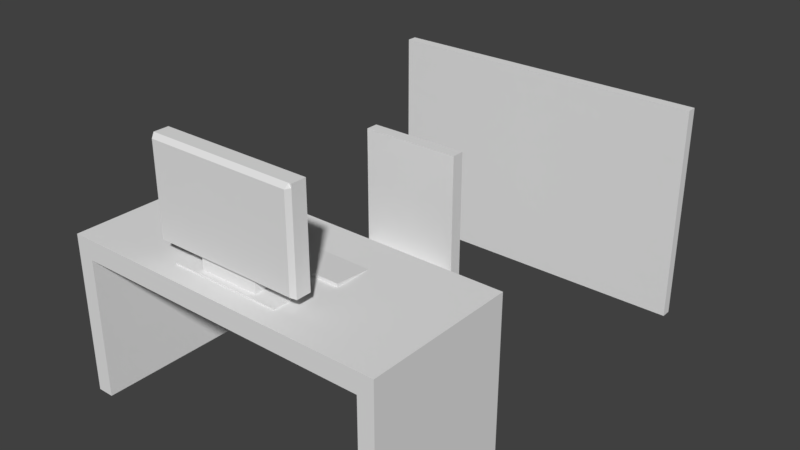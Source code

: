 # Source: COnjunto_oficina.blend  (saved by Blender 2.78.0; exported with 4.5.12 LTS)
import bpy
from mathutils import Matrix  # noqa: F401  (used for matrix-valued properties, if any)

bpy.ops.wm.read_factory_settings(use_empty=True)
scene = bpy.context.scene
scene.name = 'Scene'

# ---- collections
col_collection_1 = bpy.data.collections.new('Collection 1'); scene.collection.children.link(col_collection_1)

# ---- world
world_world = bpy.data.worlds.new('World'); scene.world = world_world
world_world.color = (0.05088, 0.05088, 0.05088)
world_world.use_sun_shadow = False
world_world.sun_shadow_jitter_overblur = 0.0
world_world.cycles.sampling_method = 'MANUAL'

# ---- meshes
me_cube_004 = bpy.data.meshes.new('Cube.004')
me_cube_004.from_pydata([(-1.0, -1.0, -1.0), (-1.0, -1.0, 1.0), (-1.0, 1.0, -1.0), (-1.0, 1.0, 1.0), (1.0, -1.0, -1.0), (1.0, -1.0, 1.0), (1.0, 1.0, -1.0), (1.0, 1.0, 1.0)], [], [(0, 1, 3, 2), (2, 3, 7, 6), (6, 7, 5, 4), (4, 5, 1, 0), (2, 6, 4, 0), (7, 3, 1, 5)])
me_cube_004.use_remesh_preserve_volume = False
me_cube_004.use_remesh_preserve_attributes = False
me_cube_004.use_mirror_vertex_groups = False
me_cube_004.update()
me_cube_002 = bpy.data.meshes.new('Cube.002')
me_cube_002.from_pydata([(-1.0, -1.0, -1.0), (-1.0, -1.0, 1.0), (-1.0, 1.0, -1.0), (-1.0, 1.0, 1.0), (1.0, -1.0, -1.0), (1.0, -1.0, 1.0), (1.0, 1.0, -1.0), (1.0, 1.0, 1.0), (-0.75, 1.0, -1.0), (-0.75, 1.0, 1.0), (-0.75, -1.0, -1.0), (-0.75, -1.0, 1.0), (0.7812, 1.0, 1.0), (0.7812, -1.0, -1.0), (0.7812, 1.0, -1.0), (0.7812, -1.0, 1.0), (-1.0, -0.75, -1.0), (-1.0, -0.75, 1.0), (1.0, -0.75, -1.0), (1.0, -0.75, 1.0), (-0.75, -0.75, 1.0), (-0.75, -0.75, -1.0), (0.7812, -0.75, 1.0), (0.7812, -0.75, -1.0), (-1.0, 0.7812, 1.0), (1.0, 0.7812, -1.0), (-1.0, 0.7812, -1.0), (1.0, 0.7812, 1.0), (-0.75, 0.7812, 1.0), (-0.75, 0.7812, -1.0), (0.7812, 0.7812, 1.0), (0.7812, 0.7812, -1.0), (-1.0, -0.75, -1.0), (-1.0, -1.0, -1.0), (-0.75, 1.0, -1.0), (-1.0, 1.0, -1.0), (1.0, 0.7812, -1.0), (1.0, 1.0, -1.0), (0.7812, -1.0, -1.0), (1.0, -1.0, -1.0), (-0.75, -1.0, -1.0), (-0.75, -0.75, -1.0), (0.7812, 1.0, -1.0), (0.7812, -0.75, -1.0), (1.0, -0.75, -1.0), (-1.0, 0.7812, -1.0), (-0.75, 0.7812, -1.0), (0.7812, 0.7812, -1.0), (-1.0, -0.75, -1.0), (-1.0, -1.0, -1.0), (-0.75, 1.0, -1.0), (-1.0, 1.0, -1.0), (1.0, 0.7812, -1.0), (1.0, 1.0, -1.0), (0.7812, -1.0, -1.0), (1.0, -1.0, -1.0), (-0.75, -1.0, -1.0), (-0.75, -0.75, -1.0), (0.7812, 1.0, -1.0), (0.7812, -0.75, -1.0), (1.0, -0.75, -1.0), (-1.0, 0.7812, -1.0), (-0.75, 0.7812, -1.0), (0.7812, 0.7812, -1.0), (-1.0, -0.75, -34.83), (-1.0, -1.0, -34.83), (-0.75, 1.0, -34.83), (-1.0, 1.0, -34.83), (1.0, 0.7812, -34.83), (1.0, 1.0, -34.83), (0.7812, -1.0, -34.83), (1.0, -1.0, -34.83), (-0.75, -1.0, -34.83), (-0.75, -0.75, -34.83), (0.7812, 1.0, -34.83), (0.7812, -0.75, -34.83), (1.0, -0.75, -34.83), (-1.0, 0.7812, -34.83), (-0.75, 0.7812, -34.83), (0.7812, 0.7812, -34.83), (-1.0, 0.7812, 1.0), (-1.0, 1.0, 1.0), (-0.75, -1.0, 1.0), (-1.0, -1.0, 1.0), (-0.75, 1.0, 1.0), (-0.75, -0.75, 1.0), (-1.0, -0.75, 1.0), (-0.75, 0.7812, 1.0), (-1.0, 0.7812, 1.0), (-1.0, 1.0, 1.0), (-0.75, -1.0, 1.0), (-1.0, -1.0, 1.0), (-0.75, 1.0, 1.0), (-0.75, -0.75, 1.0), (-1.0, -0.75, 1.0), (-0.75, 0.7812, 1.0), (-1.0, 0.7812, 47.36), (-1.0, 1.0, 47.36), (-0.75, -1.0, 47.36), (-1.0, -1.0, 47.36), (-0.75, 1.0, 47.36), (-0.75, -0.75, 47.36), (-1.0, -0.75, 47.36), (-0.75, 0.7812, 47.36)], [], [(26, 24, 3, 2), (14, 12, 7, 6), (18, 19, 5, 4), (10, 11, 1, 0), (2, 8, 34, 35), (3, 24, 80, 81), (22, 20, 11, 15), (13, 23, 43, 38), (13, 15, 11, 10), (2, 3, 9, 8), (4, 5, 15, 13), (19, 22, 15, 5), (21, 23, 13, 10), (8, 9, 12, 14), (29, 31, 23, 21), (27, 30, 22, 19), (26, 29, 21, 16), (30, 28, 20, 22), (28, 9, 84, 87), (31, 25, 18, 23), (25, 27, 19, 18), (0, 1, 17, 16), (6, 7, 27, 25), (4, 13, 38, 39), (20, 28, 87, 85), (12, 9, 28, 30), (21, 10, 40, 41), (7, 12, 30, 27), (8, 14, 31, 29), (16, 17, 24, 26), (43, 44, 60, 59), (37, 36, 52, 53), (32, 41, 57, 48), (35, 34, 50, 51), (23, 18, 44, 43), (29, 26, 45, 46), (8, 29, 46, 34), (31, 14, 42, 47), (10, 0, 33, 40), (6, 25, 36, 37), (14, 6, 37, 42), (0, 16, 32, 33), (18, 4, 39, 44), (16, 21, 41, 32), (25, 31, 47, 36), (26, 2, 35, 45), (49, 48, 64, 65), (54, 59, 75, 70), (52, 63, 79, 68), (58, 53, 69, 74), (39, 38, 54, 55), (45, 35, 51, 61), (40, 33, 49, 56), (34, 46, 62, 50), (41, 40, 56, 57), (47, 42, 58, 63), (42, 37, 53, 58), (36, 47, 63, 52), (38, 43, 59, 54), (33, 32, 48, 49), (46, 45, 61, 62), (44, 39, 55, 60), (75, 76, 71, 70), (64, 73, 72, 65), (74, 69, 68, 79), (67, 66, 78, 77), (62, 61, 77, 78), (60, 55, 71, 76), (51, 50, 66, 67), (48, 57, 73, 64), (53, 52, 68, 69), (59, 60, 76, 75), (55, 54, 70, 71), (61, 51, 67, 77), (56, 49, 65, 72), (50, 62, 78, 66), (57, 56, 72, 73), (63, 58, 74, 79), (84, 81, 89, 92), (86, 83, 91, 94), (87, 84, 92, 95), (9, 3, 81, 84), (24, 17, 86, 80), (1, 11, 82, 83), (17, 1, 83, 86), (11, 20, 85, 82), (95, 92, 100, 103), (91, 90, 98, 99), (90, 93, 101, 98), (81, 80, 88, 89), (80, 86, 94, 88), (85, 87, 95, 93), (82, 85, 93, 90), (83, 82, 90, 91), (101, 102, 99, 98), (103, 96, 102, 101), (100, 97, 96, 103), (94, 91, 99, 102), (92, 89, 97, 100), (89, 88, 96, 97), (88, 94, 102, 96), (93, 95, 103, 101)])
_ca = me_cube_002.color_attributes.new('Col', 'BYTE_COLOR', 'CORNER')
_ca.data.foreach_set('color', [1.0, 1.0, 1.0, 1.0, 1.0, 1.0, 1.0, 1.0, 1.0, 1.0, 1.0, 1.0, 1.0, 1.0, 1.0, 1.0, 1.0, 1.0, 1.0, 1.0, 1.0, 1.0, 1.0, 1.0, 1.0, 1.0, 1.0, 1.0, 1.0, 1.0, 1.0, 1.0, 1.0, 1.0, 1.0, 1.0, 1.0, 1.0, 1.0, 1.0, 1.0, 1.0, 1.0, 1.0, 1.0, 1.0, 1.0, 1.0, 1.0, 1.0, 1.0, 1.0, 1.0, 1.0, 1.0, 1.0, 1.0, 1.0, 1.0, 1.0, 1.0, 1.0, 1.0, 1.0, 1.0, 1.0, 1.0, 1.0, 1.0, 1.0, 1.0, 1.0, 1.0, 1.0, 1.0, 1.0, 1.0, 1.0, 1.0, 1.0, 1.0, 1.0, 1.0, 1.0, 1.0, 1.0, 1.0, 1.0, 1.0, 1.0, 1.0, 1.0, 1.0, 1.0, 1.0, 1.0, 1.0, 1.0, 1.0, 1.0, 1.0, 1.0, 1.0, 1.0, 1.0, 1.0, 1.0, 1.0, 1.0, 1.0, 1.0, 1.0, 1.0, 1.0, 1.0, 1.0, 1.0, 1.0, 1.0, 1.0, 1.0, 1.0, 1.0, 1.0, 1.0, 1.0, 1.0, 1.0, 1.0, 1.0, 1.0, 1.0, 1.0, 1.0, 1.0, 1.0, 1.0, 1.0, 1.0, 1.0, 1.0, 1.0, 1.0, 1.0, 1.0, 1.0, 1.0, 1.0, 1.0, 1.0, 1.0, 1.0, 1.0, 1.0, 1.0, 1.0, 1.0, 1.0, 1.0, 1.0, 1.0, 1.0, 1.0, 1.0, 1.0, 1.0, 1.0, 1.0, 1.0, 1.0, 1.0, 1.0, 1.0, 1.0, 1.0, 1.0, 1.0, 1.0, 1.0, 1.0, 1.0, 1.0, 1.0, 1.0, 1.0, 1.0, 1.0, 1.0, 1.0, 1.0, 1.0, 1.0, 1.0, 1.0, 1.0, 1.0, 1.0, 1.0, 1.0, 1.0, 1.0, 1.0, 1.0, 1.0, 1.0, 1.0, 1.0, 1.0, 1.0, 1.0, 1.0, 1.0, 1.0, 1.0, 1.0, 1.0, 1.0, 1.0, 1.0, 1.0, 1.0, 1.0, 1.0, 1.0, 1.0, 1.0, 1.0, 1.0, 1.0, 1.0, 1.0, 1.0, 1.0, 1.0, 1.0, 1.0, 1.0, 1.0, 1.0, 1.0, 1.0, 1.0, 1.0, 1.0, 1.0, 1.0, 1.0, 1.0, 1.0, 1.0, 1.0, 1.0, 1.0, 1.0, 1.0, 1.0, 1.0, 1.0, 1.0, 1.0, 1.0, 1.0, 1.0, 1.0, 1.0, 1.0, 1.0, 1.0, 1.0, 1.0, 1.0, 1.0, 1.0, 1.0, 1.0, 1.0, 1.0, 1.0, 1.0, 1.0, 1.0, 1.0, 1.0, 1.0, 1.0, 1.0, 1.0, 1.0, 1.0, 1.0, 1.0, 1.0, 1.0, 1.0, 1.0, 1.0, 1.0, 1.0, 1.0, 1.0, 1.0, 1.0, 1.0, 1.0, 1.0, 1.0, 1.0, 1.0, 1.0, 1.0, 1.0, 1.0, 1.0, 1.0, 1.0, 1.0, 1.0, 1.0, 1.0, 1.0, 1.0, 1.0, 1.0, 1.0, 1.0, 1.0, 1.0, 1.0, 1.0, 1.0, 1.0, 1.0, 1.0, 1.0, 1.0, 1.0, 1.0, 1.0, 1.0, 1.0, 1.0, 1.0, 1.0, 1.0, 1.0, 1.0, 1.0, 1.0, 1.0, 1.0, 1.0, 1.0, 1.0, 1.0, 1.0, 1.0, 1.0, 1.0, 1.0, 1.0, 1.0, 1.0, 1.0, 1.0, 1.0, 1.0, 1.0, 1.0, 1.0, 1.0, 1.0, 1.0, 1.0, 1.0, 1.0, 1.0, 1.0, 1.0, 1.0, 1.0, 1.0, 1.0, 1.0, 1.0, 1.0, 1.0, 1.0, 1.0, 1.0, 1.0, 1.0, 1.0, 1.0, 1.0, 1.0, 1.0, 1.0, 1.0, 1.0, 1.0, 1.0, 1.0, 1.0, 1.0, 1.0, 1.0, 1.0, 1.0, 1.0, 1.0, 1.0, 1.0, 1.0, 1.0, 1.0, 1.0, 1.0, 1.0, 1.0, 1.0, 1.0, 1.0, 1.0, 1.0, 1.0, 1.0, 1.0, 1.0, 1.0, 1.0, 1.0, 1.0, 1.0, 1.0, 1.0, 1.0, 1.0, 1.0, 1.0, 1.0, 1.0, 1.0, 1.0, 1.0, 1.0, 1.0, 1.0, 1.0, 1.0, 1.0, 1.0, 1.0, 1.0, 1.0, 1.0, 1.0, 1.0, 1.0, 1.0, 1.0, 1.0, 1.0, 1.0, 1.0, 1.0, 1.0, 1.0, 1.0, 1.0, 1.0, 1.0, 1.0, 1.0, 1.0, 1.0, 1.0, 1.0, 1.0, 1.0, 1.0, 1.0, 1.0, 1.0, 1.0, 1.0, 1.0, 1.0, 1.0, 1.0, 1.0, 1.0, 1.0, 1.0, 1.0, 1.0, 1.0, 1.0, 1.0, 1.0, 1.0, 1.0, 1.0, 1.0, 1.0, 1.0, 1.0, 1.0, 1.0, 1.0, 1.0, 1.0, 1.0, 1.0, 1.0, 1.0, 1.0, 1.0, 1.0, 1.0, 1.0, 1.0, 1.0, 1.0, 1.0, 1.0, 1.0, 1.0, 1.0, 1.0, 1.0, 1.0, 1.0, 1.0, 1.0, 1.0, 1.0, 1.0, 1.0, 1.0, 1.0, 1.0, 1.0, 1.0, 1.0, 1.0, 1.0, 1.0, 1.0, 1.0, 1.0, 1.0, 1.0, 1.0, 1.0, 1.0, 1.0, 1.0, 1.0, 1.0, 1.0, 1.0, 1.0, 1.0, 1.0, 1.0, 1.0, 1.0, 1.0, 1.0, 1.0, 1.0, 1.0, 1.0, 1.0, 1.0, 1.0, 1.0, 1.0, 1.0, 1.0, 1.0, 1.0, 1.0, 1.0, 1.0, 1.0, 1.0, 1.0, 1.0, 1.0, 1.0, 1.0, 1.0, 1.0, 1.0, 1.0, 1.0, 1.0, 1.0, 1.0, 1.0, 1.0, 1.0, 1.0, 1.0, 1.0, 1.0, 1.0, 1.0, 1.0, 1.0, 1.0, 1.0, 1.0, 1.0, 1.0, 1.0, 1.0, 1.0, 1.0, 1.0, 1.0, 1.0, 1.0, 1.0, 1.0, 1.0, 1.0, 1.0, 1.0, 1.0, 1.0, 1.0, 1.0, 1.0, 1.0, 1.0, 1.0, 1.0, 1.0, 1.0, 1.0, 1.0, 1.0, 1.0, 1.0, 1.0, 1.0, 1.0, 1.0, 1.0, 1.0, 1.0, 1.0, 1.0, 1.0, 1.0, 1.0, 1.0, 1.0, 1.0, 1.0, 1.0, 1.0, 1.0, 1.0, 1.0, 1.0, 1.0, 1.0, 1.0, 1.0, 1.0, 1.0, 1.0, 1.0, 1.0, 1.0, 1.0, 1.0, 1.0, 1.0, 1.0, 1.0, 1.0, 1.0, 1.0, 1.0, 1.0, 1.0, 1.0, 1.0, 1.0, 1.0, 1.0, 1.0, 1.0, 1.0, 1.0, 1.0, 1.0, 1.0, 1.0, 1.0, 1.0, 1.0, 1.0, 1.0, 1.0, 1.0, 1.0, 1.0, 1.0, 1.0, 1.0, 1.0, 1.0, 1.0, 1.0, 1.0, 1.0, 1.0, 1.0, 1.0, 1.0, 1.0, 1.0, 1.0, 1.0, 1.0, 1.0, 1.0, 1.0, 1.0, 1.0, 1.0, 1.0, 1.0, 1.0, 1.0, 1.0, 1.0, 1.0, 1.0, 1.0, 1.0, 1.0, 1.0, 1.0, 1.0, 1.0, 1.0, 1.0, 1.0, 1.0, 1.0, 1.0, 1.0, 1.0, 1.0, 1.0, 1.0, 1.0, 1.0, 1.0, 1.0, 1.0, 1.0, 1.0, 1.0, 1.0, 1.0, 1.0, 1.0, 1.0, 1.0, 1.0, 1.0, 1.0, 1.0, 1.0, 1.0, 1.0, 1.0, 1.0, 1.0, 1.0, 1.0, 1.0, 1.0, 1.0, 1.0, 1.0, 1.0, 1.0, 1.0, 1.0, 1.0, 1.0, 1.0, 1.0, 1.0, 1.0, 1.0, 1.0, 1.0, 1.0, 1.0, 1.0, 1.0, 1.0, 1.0, 1.0, 1.0, 1.0, 1.0, 1.0, 1.0, 1.0, 1.0, 1.0, 1.0, 1.0, 1.0, 1.0, 1.0, 1.0, 1.0, 1.0, 1.0, 1.0, 1.0, 1.0, 1.0, 1.0, 1.0, 1.0, 1.0, 1.0, 1.0, 1.0, 1.0, 1.0, 1.0, 1.0, 1.0, 1.0, 1.0, 1.0, 1.0, 1.0, 1.0, 1.0, 1.0, 1.0, 1.0, 1.0, 1.0, 1.0, 1.0, 1.0, 1.0, 1.0, 1.0, 1.0, 1.0, 1.0, 1.0, 1.0, 1.0, 1.0, 1.0, 1.0, 1.0, 1.0, 1.0, 1.0, 1.0, 1.0, 1.0, 1.0, 1.0, 1.0, 1.0, 1.0, 1.0, 1.0, 1.0, 1.0, 1.0, 1.0, 1.0, 1.0, 1.0, 1.0, 1.0, 1.0, 1.0, 1.0, 1.0, 1.0, 1.0, 1.0, 1.0, 1.0, 1.0, 1.0, 1.0, 1.0, 1.0, 1.0, 1.0, 1.0, 1.0, 1.0, 1.0, 1.0, 1.0, 1.0, 1.0, 1.0, 1.0, 1.0, 1.0, 1.0, 1.0, 1.0, 1.0, 1.0, 1.0, 1.0, 1.0, 1.0, 1.0, 1.0, 1.0, 1.0, 1.0, 1.0, 1.0, 1.0, 1.0, 1.0, 1.0, 1.0, 1.0, 1.0, 1.0, 1.0, 1.0, 1.0, 1.0, 1.0, 1.0, 1.0, 1.0, 1.0, 1.0, 1.0, 1.0, 1.0, 1.0, 1.0, 1.0, 1.0, 1.0, 1.0, 1.0, 1.0, 1.0, 1.0, 1.0, 1.0, 1.0, 1.0, 1.0, 1.0, 1.0, 1.0, 1.0, 1.0, 1.0, 1.0, 1.0, 1.0, 1.0, 1.0, 1.0, 1.0, 1.0, 1.0, 1.0, 1.0, 1.0, 1.0, 1.0, 1.0, 1.0, 1.0, 1.0, 1.0, 1.0, 1.0, 1.0, 1.0, 1.0, 1.0, 1.0, 1.0, 1.0, 1.0, 1.0, 1.0, 1.0, 1.0, 1.0, 1.0, 1.0, 1.0, 1.0, 1.0, 1.0, 1.0, 1.0, 1.0, 1.0, 1.0, 1.0, 1.0, 1.0, 1.0, 1.0, 1.0, 1.0, 1.0, 1.0, 1.0, 1.0, 1.0, 1.0, 1.0, 1.0, 1.0, 1.0, 1.0, 1.0, 1.0, 1.0, 1.0, 1.0, 1.0, 1.0, 1.0, 1.0, 1.0, 1.0, 1.0, 1.0, 1.0, 1.0, 1.0, 1.0, 1.0, 1.0, 1.0, 1.0, 1.0, 1.0, 1.0, 1.0, 1.0, 1.0, 1.0, 1.0, 1.0, 1.0, 1.0, 1.0, 1.0, 1.0, 1.0, 1.0, 1.0, 1.0, 1.0, 1.0, 1.0, 1.0, 1.0, 1.0, 1.0, 1.0, 1.0, 1.0, 1.0, 1.0, 1.0, 1.0, 1.0, 1.0, 1.0, 1.0, 1.0, 1.0, 1.0, 1.0, 1.0, 1.0, 1.0, 1.0, 1.0, 1.0, 1.0, 1.0, 1.0, 1.0, 1.0, 1.0, 1.0, 1.0, 1.0, 1.0, 1.0, 1.0, 1.0, 1.0, 1.0, 1.0, 1.0, 1.0, 1.0, 1.0, 1.0, 1.0, 1.0, 1.0, 1.0, 1.0, 1.0, 1.0, 1.0, 1.0, 1.0, 1.0, 1.0, 1.0, 1.0, 1.0, 1.0, 1.0, 1.0, 1.0, 1.0, 1.0, 1.0, 1.0, 1.0, 1.0, 1.0, 1.0, 1.0, 1.0, 1.0, 1.0, 1.0, 1.0, 1.0, 1.0, 1.0, 1.0, 1.0, 1.0, 1.0, 1.0, 1.0, 1.0, 1.0, 1.0, 1.0, 1.0, 1.0, 1.0, 1.0, 1.0, 1.0, 1.0, 1.0, 1.0, 1.0, 1.0, 1.0, 1.0, 1.0, 1.0, 1.0, 1.0, 1.0, 1.0, 1.0, 1.0, 1.0, 1.0, 1.0, 1.0, 1.0, 1.0, 1.0, 1.0, 1.0, 1.0, 1.0, 1.0, 1.0, 1.0, 1.0, 1.0, 1.0, 1.0, 1.0, 1.0, 1.0, 1.0, 1.0, 1.0, 1.0, 1.0, 1.0, 1.0, 1.0, 1.0, 1.0, 1.0, 1.0, 1.0, 1.0, 1.0, 1.0, 1.0, 1.0, 1.0, 1.0, 1.0, 1.0, 1.0, 1.0, 1.0, 1.0, 1.0, 1.0, 1.0, 1.0, 1.0, 1.0, 1.0, 1.0, 1.0, 1.0, 1.0, 1.0, 1.0, 1.0, 1.0, 1.0, 1.0, 1.0, 1.0, 1.0, 1.0, 1.0, 1.0, 1.0, 1.0, 1.0, 1.0, 1.0, 1.0, 1.0, 1.0, 1.0, 1.0, 1.0, 1.0, 1.0, 1.0, 1.0, 1.0, 1.0, 1.0, 1.0, 1.0, 1.0, 1.0, 1.0, 1.0, 1.0, 1.0, 1.0, 1.0, 1.0, 1.0, 1.0, 1.0, 1.0, 1.0, 1.0, 1.0, 1.0, 1.0, 1.0, 1.0, 1.0, 1.0, 1.0, 1.0, 1.0, 1.0, 1.0, 1.0, 1.0, 1.0, 1.0, 1.0, 1.0, 1.0, 1.0, 1.0, 1.0, 1.0, 1.0, 1.0, 1.0, 1.0, 1.0, 1.0, 1.0, 1.0, 1.0, 1.0, 1.0, 1.0, 1.0, 1.0, 1.0, 1.0, 1.0, 1.0, 1.0, 1.0, 1.0, 1.0, 1.0, 1.0, 1.0, 1.0, 1.0, 1.0, 1.0, 1.0, 1.0, 1.0, 1.0, 1.0, 1.0, 1.0, 1.0, 1.0, 1.0, 1.0, 1.0, 1.0, 1.0, 1.0, 1.0, 1.0, 1.0, 1.0, 1.0, 1.0, 1.0, 1.0, 1.0, 1.0, 1.0, 1.0, 1.0, 1.0, 1.0, 1.0, 1.0, 1.0, 1.0, 1.0, 1.0, 1.0, 1.0, 1.0, 1.0, 1.0, 1.0, 1.0, 1.0, 1.0, 1.0, 1.0, 1.0, 1.0, 1.0, 1.0, 1.0, 1.0, 1.0, 1.0, 1.0, 1.0, 1.0, 1.0, 1.0, 1.0, 1.0, 1.0, 1.0, 1.0, 1.0, 1.0, 1.0, 1.0, 1.0, 1.0, 1.0, 1.0, 1.0, 1.0, 1.0, 1.0, 1.0, 1.0, 1.0, 1.0, 1.0, 1.0, 1.0, 1.0, 1.0, 1.0, 1.0, 1.0, 1.0, 1.0, 1.0, 1.0, 1.0, 1.0, 1.0, 1.0, 1.0, 1.0, 1.0, 1.0, 1.0, 1.0, 1.0, 1.0, 1.0, 1.0, 1.0, 1.0, 1.0, 1.0, 1.0, 1.0, 1.0, 1.0, 1.0, 1.0, 1.0, 1.0, 1.0, 1.0, 1.0, 1.0, 1.0, 1.0, 1.0, 1.0, 1.0, 1.0, 1.0, 1.0, 1.0, 1.0, 1.0, 1.0, 1.0, 1.0, 1.0, 1.0, 1.0, 1.0, 1.0, 1.0, 1.0, 1.0, 1.0, 1.0, 1.0, 1.0, 1.0, 1.0, 1.0, 1.0, 1.0, 1.0, 1.0, 1.0, 1.0, 1.0, 1.0, 1.0, 1.0, 1.0, 1.0, 1.0, 1.0, 1.0, 1.0, 1.0, 1.0, 1.0, 1.0, 1.0, 1.0, 1.0, 1.0, 1.0, 1.0, 1.0, 1.0, 1.0, 1.0, 1.0, 1.0, 1.0, 1.0, 1.0, 1.0, 1.0, 1.0, 1.0, 1.0, 1.0, 1.0, 1.0, 1.0, 1.0, 1.0, 1.0, 1.0, 1.0, 1.0, 1.0, 1.0, 1.0, 1.0, 1.0, 1.0, 1.0, 1.0, 1.0, 1.0, 1.0, 1.0, 1.0, 1.0, 1.0, 1.0, 1.0, 1.0, 1.0, 1.0, 1.0, 1.0, 1.0, 1.0, 1.0, 1.0, 1.0, 1.0, 1.0, 1.0, 1.0, 1.0, 1.0, 1.0, 1.0, 1.0, 1.0, 1.0, 1.0, 1.0, 1.0, 1.0, 1.0, 1.0, 1.0, 1.0, 1.0, 1.0, 1.0, 1.0, 1.0, 1.0, 1.0, 1.0, 1.0, 1.0, 1.0, 1.0, 1.0, 1.0, 1.0, 1.0, 1.0, 1.0, 1.0, 1.0, 1.0, 1.0, 1.0, 1.0, 1.0, 1.0, 1.0])
me_cube_002.use_remesh_preserve_volume = False
me_cube_002.use_remesh_preserve_attributes = False
me_cube_002.use_mirror_vertex_groups = False
me_cube_002.update()
me_mesh = bpy.data.meshes.new('Mesh')
me_mesh.from_pydata([(-2.995, -1.556, 1.374), (-2.979, -1.487, 1.374), (-2.96, -1.423, 1.374), (-2.938, -1.361, 1.374), (-2.911, -1.299, 1.374), (-2.878, -1.236, 1.374), (-2.838, -1.171, 1.374), (-2.788, -1.101, 1.374), (-2.727, -1.025, 1.374), (-2.655, -0.9412, 1.374), (-2.569, -0.8476, 1.374), (-2.469, -0.7427, 1.374), (-2.353, -0.6248, 1.374), (-2.216, -0.5031, 1.374), (-2.057, -0.3884, 1.374), (-1.875, -0.2816, 1.374), (-1.672, -0.1835, 1.374), (-1.448, -0.09467, 1.374), (-1.205, -0.01606, 1.374), (-0.9417, 0.0516, 1.374), (-0.66, 0.1075, 1.374), (-0.3603, 0.151, 1.374), (-0.04334, 0.1811, 1.374), (0.2903, 0.1972, 1.374), (0.6398, 0.1985, 1.374), (0.8832, 0.1956, 1.374), (1.117, 0.188, 1.374), (1.342, 0.1743, 1.374), (1.561, 0.1531, 1.374), (1.775, 0.1233, 1.374), (1.988, 0.08342, 1.374), (2.2, 0.03225, 1.374), (2.414, -0.03152, 1.374), (2.632, -0.1092, 1.374), (2.855, -0.2021, 1.374), (3.086, -0.3115, 1.374), (3.327, -0.4387, 1.374), (3.477, -0.5449, 1.374), (3.607, -0.6567, 1.374), (3.719, -0.7739, 1.374), (3.816, -0.8961, 1.374), (3.9, -1.023, 1.374), (3.973, -1.155, 1.374), (4.037, -1.291, 1.374), (4.095, -1.431, 1.374), (4.148, -1.575, 1.374), (4.199, -1.722, 1.374), (4.251, -1.873, 1.374), (4.305, -2.027, 1.374), (4.329, -2.159, 1.374), (4.35, -2.289, 1.374), (4.368, -2.418, 1.374), (4.383, -2.545, 1.374), (4.397, -2.673, 1.374), (4.408, -2.802, 1.374), (4.418, -2.933, 1.374), (4.426, -3.068, 1.374), (4.433, -3.207, 1.374), (4.44, -3.351, 1.374), (4.446, -3.501, 1.374), (4.452, -3.658, 1.374), (4.455, -3.815, 1.374), (4.456, -3.966, 1.374), (4.454, -4.114, 1.374), (4.451, -4.26, 1.374), (4.446, -4.405, 1.374), (4.439, -4.55, 1.374), (4.431, -4.698, 1.374), (4.422, -4.848, 1.374), (4.412, -5.004, 1.374), (4.401, -5.165, 1.374), (4.39, -5.334, 1.374), (4.378, -5.511, 1.374), (4.37, -5.572, 1.374), (4.363, -5.632, 1.374), (4.356, -5.691, 1.374), (4.348, -5.75, 1.374), (4.341, -5.808, 1.374), (4.333, -5.867, 1.374), (4.325, -5.927, 1.374), (4.317, -5.987, 1.374), (4.309, -6.05, 1.374), (4.3, -6.115, 1.374), (4.292, -6.183, 1.374), (4.282, -6.253, 1.374), (4.289, -6.341, 1.374), (4.298, -6.459, 1.374), (4.309, -6.604, 1.374), (4.322, -6.771, 1.374), (4.337, -6.958, 1.374), (4.353, -7.161, 1.374), (4.369, -7.377, 1.374), (4.385, -7.601, 1.374), (4.401, -7.831, 1.374), (4.416, -8.063, 1.374), (4.43, -8.293, 1.374), (4.442, -8.517, 1.374), (4.425, -8.735, 1.374), (4.401, -8.947, 1.374), (4.37, -9.155, 1.374), (4.331, -9.362, 1.374), (4.283, -9.567, 1.374), (4.226, -9.774, 1.374), (4.159, -9.984, 1.374), (4.081, -10.2, 1.374), (3.992, -10.42, 1.374), (3.891, -10.65, 1.374), (3.777, -10.88, 1.374), (3.65, -11.13, 1.374), (3.561, -11.26, 1.374), (3.459, -11.37, 1.374), (3.344, -11.47, 1.374), (3.218, -11.56, 1.374), (3.083, -11.66, 1.374), (2.94, -11.75, 1.374), (2.79, -11.83, 1.374), (2.635, -11.92, 1.374), (2.476, -12.01, 1.374), (2.315, -12.11, 1.374), (2.152, -12.21, 1.374), (1.989, -12.33, 1.374), (1.842, -12.37, 1.374), (1.684, -12.4, 1.374), (1.517, -12.43, 1.374), (1.34, -12.45, 1.374), (1.155, -12.47, 1.374), (0.9628, -12.48, 1.374), (0.7635, -12.49, 1.374), (0.5579, -12.49, 1.374), (0.3469, -12.49, 1.374), (0.1311, -12.48, 1.374), (-0.08867, -12.46, 1.374), (-0.3118, -12.44, 1.374), (-0.527, -12.39, 1.374), (-0.7257, -12.32, 1.374), (-0.9112, -12.26, 1.374), (-1.087, -12.18, 1.374), (-1.256, -12.09, 1.374), (-1.421, -11.99, 1.374), (-1.587, -11.87, 1.374), (-1.756, -11.73, 1.374), (-1.931, -11.57, 1.374), (-2.116, -11.4, 1.374), (-2.314, -11.19, 1.374), (-2.529, -10.97, 1.374), (-2.635, -10.82, 1.374), (-2.728, -10.67, 1.374), (-2.809, -10.52, 1.374), (-2.88, -10.36, 1.374), (-2.942, -10.2, 1.374), (-2.997, -10.03, 1.374), (-3.047, -9.858, 1.374), (-3.093, -9.679, 1.374), (-3.137, -9.493, 1.374), (-3.181, -9.301, 1.374), (-3.226, -9.1, 1.374), (-3.274, -8.892, 1.374), (-3.266, -8.695, 1.374), (-3.255, -8.498, 1.374), (-3.239, -8.3, 1.374), (-3.221, -8.101, 1.374), (-3.201, -7.898, 1.374), (-3.18, -7.692, 1.374), (-3.158, -7.483, 1.374), (-3.136, -7.268, 1.374), (-3.115, -7.047, 1.374), (-3.096, -6.819, 1.374), (-3.078, -6.585, 1.374), (-3.064, -6.341, 1.374), (-3.057, -6.099, 1.374), (-3.061, -5.873, 1.374), (-3.074, -5.659, 1.374), (-3.094, -5.455, 1.374), (-3.119, -5.257, 1.374), (-3.148, -5.062, 1.374), (-3.177, -4.867, 1.374), (-3.206, -4.669, 1.374), (-3.231, -4.465, 1.374), (-3.252, -4.251, 1.374), (-3.267, -4.025, 1.374), (-3.273, -3.783, 1.374), (-3.271, -3.545, 1.374), (-3.266, -3.328, 1.374), (-3.256, -3.128, 1.374), (-3.242, -2.942, 1.374), (-3.224, -2.767, 1.374), (-3.202, -2.599, 1.374), (-3.177, -2.435, 1.374), (-3.147, -2.272, 1.374), (-3.114, -2.105, 1.374), (-3.078, -1.933, 1.374), (-3.038, -1.751, 1.374), (-2.995, -1.556, -1.374), (-2.979, -1.487, -1.374), (-2.96, -1.423, -1.374), (-2.938, -1.361, -1.374), (-2.911, -1.299, -1.374), (-2.878, -1.236, -1.374), (-2.838, -1.171, -1.374), (-2.788, -1.101, -1.374), (-2.727, -1.025, -1.374), (-2.655, -0.9412, -1.374), (-2.569, -0.8476, -1.374), (-2.469, -0.7427, -1.374), (-2.353, -0.6248, -1.374), (-2.216, -0.5031, -1.374), (-2.057, -0.3884, -1.374), (-1.875, -0.2816, -1.374), (-1.672, -0.1835, -1.374), (-1.448, -0.09467, -1.374), (-1.205, -0.01606, -1.374), (-0.9417, 0.0516, -1.374), (-0.66, 0.1075, -1.374), (-0.3603, 0.151, -1.374), (-0.04334, 0.1811, -1.374), (0.2903, 0.1972, -1.374), (0.6398, 0.1985, -1.374), (0.8832, 0.1956, -1.374), (1.117, 0.188, -1.374), (1.342, 0.1743, -1.374), (1.561, 0.1531, -1.374), (1.775, 0.1233, -1.374), (1.988, 0.08342, -1.374), (2.2, 0.03225, -1.374), (2.414, -0.03152, -1.374), (2.632, -0.1092, -1.374), (2.855, -0.2021, -1.374), (3.086, -0.3115, -1.374), (3.327, -0.4387, -1.374), (3.477, -0.5449, -1.374), (3.607, -0.6567, -1.374), (3.719, -0.7739, -1.374), (3.816, -0.8961, -1.374), (3.9, -1.023, -1.374), (3.973, -1.155, -1.374), (4.037, -1.291, -1.374), (4.095, -1.431, -1.374), (4.148, -1.575, -1.374), (4.199, -1.722, -1.374), (4.251, -1.873, -1.374), (4.305, -2.027, -1.374), (4.329, -2.159, -1.374), (4.35, -2.289, -1.374), (4.368, -2.418, -1.374), (4.383, -2.545, -1.374), (4.397, -2.673, -1.374), (4.408, -2.802, -1.374), (4.418, -2.933, -1.374), (4.426, -3.068, -1.374), (4.433, -3.207, -1.374), (4.44, -3.351, -1.374), (4.446, -3.501, -1.374), (4.452, -3.658, -1.374), (4.455, -3.815, -1.374), (4.456, -3.966, -1.374), (4.454, -4.114, -1.374), (4.451, -4.26, -1.374), (4.446, -4.405, -1.374), (4.439, -4.55, -1.374), (4.431, -4.698, -1.374), (4.422, -4.848, -1.374), (4.412, -5.004, -1.374), (4.401, -5.165, -1.374), (4.39, -5.334, -1.374), (4.378, -5.511, -1.374), (4.37, -5.572, -1.374), (4.363, -5.632, -1.374), (4.356, -5.691, -1.374), (4.348, -5.75, -1.374), (4.341, -5.808, -1.374), (4.333, -5.867, -1.374), (4.325, -5.927, -1.374), (4.317, -5.987, -1.374), (4.309, -6.05, -1.374), (4.3, -6.115, -1.374), (4.292, -6.183, -1.374), (4.282, -6.253, -1.374), (4.289, -6.341, -1.374), (4.298, -6.459, -1.374), (4.309, -6.604, -1.374), (4.322, -6.771, -1.374), (4.337, -6.958, -1.374), (4.353, -7.161, -1.374), (4.369, -7.377, -1.374), (4.385, -7.601, -1.374), (4.401, -7.831, -1.374), (4.416, -8.063, -1.374), (4.43, -8.293, -1.374), (4.442, -8.517, -1.374), (4.425, -8.735, -1.374), (4.401, -8.947, -1.374), (4.37, -9.155, -1.374), (4.331, -9.362, -1.374), (4.283, -9.567, -1.374), (4.226, -9.774, -1.374), (4.159, -9.984, -1.374), (4.081, -10.2, -1.374), (3.992, -10.42, -1.374), (3.891, -10.65, -1.374), (3.777, -10.88, -1.374), (3.65, -11.13, -1.374), (3.561, -11.26, -1.374), (3.459, -11.37, -1.374), (3.344, -11.47, -1.374), (3.218, -11.56, -1.374), (3.083, -11.66, -1.374), (2.94, -11.75, -1.374), (2.79, -11.83, -1.374), (2.635, -11.92, -1.374), (2.476, -12.01, -1.374), (2.315, -12.11, -1.374), (2.152, -12.21, -1.374), (1.989, -12.33, -1.374), (1.842, -12.37, -1.374), (1.684, -12.4, -1.374), (1.517, -12.43, -1.374), (1.34, -12.45, -1.374), (1.155, -12.47, -1.374), (0.9628, -12.48, -1.374), (0.7635, -12.49, -1.374), (0.5579, -12.49, -1.374), (0.3469, -12.49, -1.374), (0.1311, -12.48, -1.374), (-0.08867, -12.46, -1.374), (-0.3118, -12.44, -1.374), (-0.527, -12.39, -1.374), (-0.7257, -12.32, -1.374), (-0.9112, -12.26, -1.374), (-1.087, -12.18, -1.374), (-1.256, -12.09, -1.374), (-1.421, -11.99, -1.374), (-1.587, -11.87, -1.374), (-1.756, -11.73, -1.374), (-1.931, -11.57, -1.374), (-2.116, -11.4, -1.374), (-2.314, -11.19, -1.374), (-2.529, -10.97, -1.374), (-2.635, -10.82, -1.374), (-2.728, -10.67, -1.374), (-2.809, -10.52, -1.374), (-2.88, -10.36, -1.374), (-2.942, -10.2, -1.374), (-2.997, -10.03, -1.374), (-3.047, -9.858, -1.374), (-3.093, -9.679, -1.374), (-3.137, -9.493, -1.374), (-3.181, -9.301, -1.374), (-3.226, -9.1, -1.374), (-3.274, -8.892, -1.374), (-3.266, -8.695, -1.374), (-3.255, -8.498, -1.374), (-3.239, -8.3, -1.374), (-3.221, -8.101, -1.374), (-3.201, -7.898, -1.374), (-3.18, -7.692, -1.374), (-3.158, -7.483, -1.374), (-3.136, -7.268, -1.374), (-3.115, -7.047, -1.374), (-3.096, -6.819, -1.374), (-3.078, -6.585, -1.374), (-3.064, -6.341, -1.374), (-3.057, -6.099, -1.374), (-3.061, -5.873, -1.374), (-3.074, -5.659, -1.374), (-3.094, -5.455, -1.374), (-3.119, -5.257, -1.374), (-3.148, -5.062, -1.374), (-3.177, -4.867, -1.374), (-3.206, -4.669, -1.374), (-3.231, -4.465, -1.374), (-3.252, -4.251, -1.374), (-3.267, -4.025, -1.374), (-3.273, -3.783, -1.374), (-3.271, -3.545, -1.374), (-3.266, -3.328, -1.374), (-3.256, -3.128, -1.374), (-3.242, -2.942, -1.374), (-3.224, -2.767, -1.374), (-3.202, -2.599, -1.374), (-3.177, -2.435, -1.374), (-3.147, -2.272, -1.374), (-3.114, -2.105, -1.374), (-3.078, -1.933, -1.374), (-3.038, -1.751, -1.374), (-2.995, -1.556, -1.374), (-3.79, -1.373, -0.558), (-2.979, -1.487, -1.374), (-3.768, -1.281, -0.558), (-2.96, -1.423, -1.374), (-3.738, -1.175, -0.558), (-2.938, -1.361, -1.374), (-3.698, -1.062, -0.558), (-2.911, -1.299, -1.374), (-3.647, -0.9451, -0.558), (-2.878, -1.236, -1.374), (-3.586, -0.8293, -0.558), (-2.838, -1.171, -1.374), (-3.516, -0.7175, -0.558), (-2.788, -1.101, -1.374), (-3.44, -0.61, -0.558), (-2.727, -1.025, -1.374), (-3.356, -0.5049, -0.558), (-2.655, -0.9412, -1.374), (-3.265, -0.3993, -0.558), (-2.569, -0.8476, -1.374), (-3.165, -0.29, -0.558), (-2.469, -0.7427, -1.374), (-3.054, -0.1739, -0.558), (-2.353, -0.6248, -1.374), (-2.915, -0.03287, -0.558), (-2.216, -0.5031, -1.374), (-2.727, 0.1345, -0.558), (-2.057, -0.3884, -1.374), (-2.503, 0.2958, -0.558), (-1.875, -0.2816, -1.374), (-2.26, 0.4384, -0.558), (-1.672, -0.1835, -1.374), (-2.001, 0.564, -0.558), (-1.448, -0.09467, -1.374), (-1.725, 0.6737, -0.558), (-1.205, -0.01606, -1.374), (-1.432, 0.7681, -0.558), (-0.9417, 0.0516, -1.374), (-1.123, 0.8475, -0.558), (-0.66, 0.1075, -1.374), (-0.7981, 0.9121, -0.558), (-0.3603, 0.151, -1.374), (-0.4575, 0.9614, -0.558), (-0.04334, 0.1811, -1.374), (-0.1017, 0.9952, -0.558), (0.2903, 0.1972, -1.374), (0.2691, 1.013, -0.558), (0.6398, 0.1985, -1.374), (0.6431, 1.014, -0.558), (0.8832, 0.1956, -1.374), (0.9013, 1.011, -0.558), (1.117, 0.188, -1.374), (1.155, 1.003, -0.558), (1.342, 0.1743, -1.374), (1.406, 0.9879, -0.558), (1.561, 0.1531, -1.374), (1.656, 0.9637, -0.558), (1.775, 0.1233, -1.374), (1.907, 0.9289, -0.558), (1.988, 0.08342, -1.374), (2.159, 0.8816, -0.558), (2.2, 0.03225, -1.374), (2.413, 0.8205, -0.558), (2.414, -0.03152, -1.374), (2.668, 0.7443, -0.558), (2.632, -0.1092, -1.374), (2.926, 0.6523, -0.558), (2.855, -0.2021, -1.374), (3.187, 0.5438, -0.558), (3.086, -0.3115, -1.374), (3.452, 0.4182, -0.558), (3.327, -0.4387, -1.374), (3.755, 0.2578, -0.558), (3.477, -0.5449, -1.374), (3.98, 0.0989, -0.558), (3.607, -0.6567, -1.374), (4.168, -0.06344, -0.558), (3.719, -0.7739, -1.374), (4.335, -0.2366, -0.558), (3.816, -0.8961, -1.374), (4.478, -0.417, -0.558), (3.9, -1.023, -1.374), (4.599, -0.6005, -0.558), (3.973, -1.155, -1.374), (4.7, -0.783, -0.558), (4.037, -1.291, -1.374), (4.784, -0.9616, -0.558), (4.095, -1.431, -1.374), (4.855, -1.134, -0.558), (4.148, -1.575, -1.374), (4.916, -1.299, -0.558), (4.199, -1.722, -1.374), (4.971, -1.457, -0.558), (4.251, -1.873, -1.374), (5.022, -1.606, -0.558), (4.305, -2.027, -1.374), (5.096, -1.818, -0.558), (4.329, -2.159, -1.374), (5.133, -2.021, -0.558), (4.35, -2.289, -1.374), (5.156, -2.167, -0.558), (4.368, -2.418, -1.374), (5.177, -2.311, -0.558), (4.383, -2.545, -1.374), (5.194, -2.453, -0.558), (4.397, -2.673, -1.374), (5.209, -2.595, -0.558), (4.408, -2.802, -1.374), (5.221, -2.736, -0.558), (4.418, -2.933, -1.374), (5.232, -2.878, -0.558), (4.426, -3.068, -1.374), (5.241, -3.021, -0.558), (4.433, -3.207, -1.374), (5.248, -3.167, -0.558), (4.44, -3.351, -1.374), (5.255, -3.316, -0.558), (4.446, -3.501, -1.374), (5.261, -3.47, -0.558), (4.452, -3.658, -1.374), (5.267, -3.635, -0.558), (4.455, -3.815, -1.374), (5.271, -3.804, -0.558), (4.456, -3.966, -1.374), (5.272, -3.968, -0.558), (4.454, -4.114, -1.374), (5.27, -4.127, -0.558), (4.451, -4.26, -1.374), (5.267, -4.283, -0.558), (4.446, -4.405, -1.374), (5.261, -4.438, -0.558), (4.439, -4.55, -1.374), (5.254, -4.591, -0.558), (4.431, -4.698, -1.374), (5.246, -4.745, -0.558), (4.422, -4.848, -1.374), (5.237, -4.9, -0.558), (4.412, -5.004, -1.374), (5.226, -5.058, -0.558), (4.401, -5.165, -1.374), (5.215, -5.22, -0.558), (4.39, -5.334, -1.374), (5.204, -5.388, -0.558), (4.378, -5.511, -1.374), (5.191, -5.587, -0.558), (4.37, -5.572, -1.374), (5.18, -5.672, -0.558), (4.363, -5.632, -1.374), (5.173, -5.734, -0.558), (4.356, -5.691, -1.374), (5.165, -5.794, -0.558), (4.348, -5.75, -1.374), (5.157, -5.854, -0.558), (4.341, -5.808, -1.374), (5.15, -5.913, -0.558), (4.333, -5.867, -1.374), (5.142, -5.973, -0.558), (4.325, -5.927, -1.374), (5.134, -6.033, -0.558), (4.317, -5.987, -1.374), (5.126, -6.094, -0.558), (4.309, -6.05, -1.374), (5.118, -6.156, -0.558), (4.3, -6.115, -1.374), (5.11, -6.22, -0.558), (4.292, -6.183, -1.374), (5.101, -6.287, -0.558), (4.282, -6.253, -1.374), (5.102, -6.277, -0.558), (4.289, -6.341, -1.374), (5.102, -6.281, -0.558), (4.298, -6.459, -1.374), (5.111, -6.396, -0.558), (4.309, -6.604, -1.374), (5.123, -6.54, -0.558), (4.322, -6.771, -1.374), (5.136, -6.707, -0.558), (4.337, -6.958, -1.374), (5.151, -6.895, -0.558), (4.353, -7.161, -1.374), (5.166, -7.099, -0.558), (4.369, -7.377, -1.374), (5.183, -7.317, -0.558), (4.385, -7.601, -1.374), (5.199, -7.543, -0.558), (4.401, -7.831, -1.374), (5.215, -7.776, -0.558), (4.416, -8.063, -1.374), (5.231, -8.011, -0.558), (4.43, -8.293, -1.374), (5.245, -8.246, -0.558), (4.442, -8.517, -1.374), (5.26, -8.528, -0.558), (4.425, -8.735, -1.374), (5.237, -8.813, -0.558), (4.401, -8.947, -1.374), (5.21, -9.053, -0.558), (4.37, -9.155, -1.374), (5.174, -9.292, -0.558), (4.331, -9.362, -1.374), (5.129, -9.53, -0.558), (4.283, -9.567, -1.374), (5.074, -9.768, -0.558), (4.226, -9.774, -1.374), (5.008, -10.01, -0.558), (4.159, -9.984, -1.374), (4.931, -10.25, -0.558), (4.081, -10.2, -1.374), (4.843, -10.49, -0.558), (3.992, -10.42, -1.374), (4.744, -10.74, -0.558), (3.891, -10.65, -1.374), (4.633, -10.99, -0.558), (3.777, -10.88, -1.374), (4.509, -11.25, -0.558), (3.65, -11.13, -1.374), (4.347, -11.56, -0.558), (3.561, -11.26, -1.374), (4.191, -11.78, -0.558), (3.459, -11.37, -1.374), (4.031, -11.95, -0.558), (3.344, -11.47, -1.374), (3.865, -12.1, -0.558), (3.218, -11.56, -1.374), (3.696, -12.23, -0.558), (3.083, -11.66, -1.374), (3.528, -12.34, -0.558), (2.94, -11.75, -1.374), (3.362, -12.44, -0.558), (2.79, -11.83, -1.374), (3.2, -12.54, -0.558), (2.635, -11.92, -1.374), (3.042, -12.63, -0.558), (2.476, -12.01, -1.374), (2.889, -12.72, -0.558), (2.315, -12.11, -1.374), (2.742, -12.81, -0.558), (2.152, -12.21, -1.374), (2.601, -12.9, -0.558), (1.989, -12.33, -1.374), (2.338, -13.08, -0.558), (1.842, -12.37, -1.374), (2.039, -13.16, -0.558), (1.684, -12.4, -1.374), (1.842, -13.2, -0.558), (1.517, -12.43, -1.374), (1.641, -13.24, -0.558), (1.34, -12.45, -1.374), (1.433, -13.26, -0.558), (1.155, -12.47, -1.374), (1.221, -13.28, -0.558), (0.9628, -12.48, -1.374), (1.003, -13.3, -0.558), (0.7635, -12.49, -1.374), (0.78, -13.31, -0.558), (0.5579, -12.49, -1.374), (0.5525, -13.31, -0.558), (0.3469, -12.49, -1.374), (0.3208, -13.3, -0.558), (0.1311, -12.48, -1.374), (0.08533, -13.29, -0.558), (-0.08867, -12.46, -1.374), (-0.1534, -13.28, -0.558), (-0.3118, -12.44, -1.374), (-0.4537, -13.25, -0.558), (-0.527, -12.39, -1.374), (-0.7519, -13.17, -0.558), (-0.7257, -12.32, -1.374), (-0.9887, -13.1, -0.558), (-0.9112, -12.26, -1.374), (-1.219, -13.01, -0.558), (-1.087, -12.18, -1.374), (-1.444, -12.91, -0.558), (-1.256, -12.09, -1.374), (-1.662, -12.8, -0.558), (-1.421, -11.99, -1.374), (-1.875, -12.66, -0.558), (-1.587, -11.87, -1.374), (-2.081, -12.52, -0.558), (-1.756, -11.73, -1.374), (-2.284, -12.35, -0.558), (-1.931, -11.57, -1.374), (-2.486, -12.17, -0.558), (-2.116, -11.4, -1.374), (-2.691, -11.98, -0.558), (-2.314, -11.19, -1.374), (-2.903, -11.76, -0.558), (-2.529, -10.97, -1.374), (-3.158, -11.49, -0.558), (-2.635, -10.82, -1.374), (-3.312, -11.28, -0.558), (-2.728, -10.67, -1.374), (-3.436, -11.08, -0.558), (-2.809, -10.52, -1.374), (-3.543, -10.88, -0.558), (-2.88, -10.36, -1.374), (-3.634, -10.67, -0.558), (-2.942, -10.2, -1.374), (-3.711, -10.47, -0.558), (-2.997, -10.03, -1.374), (-3.777, -10.27, -0.558), (-3.047, -9.858, -1.374), (-3.834, -10.07, -0.558), (-3.093, -9.679, -1.374), (-3.885, -9.875, -0.558), (-3.137, -9.493, -1.374), (-3.931, -9.678, -0.558), (-3.181, -9.301, -1.374), (-3.976, -9.481, -0.558), (-3.226, -9.1, -1.374), (-4.021, -9.283, -0.558), (-3.274, -8.892, -1.374), (-4.094, -8.97, -0.558), (-3.266, -8.695, -1.374), (-4.081, -8.655, -0.558), (-3.255, -8.498, -1.374), (-4.069, -8.442, -0.558), (-3.239, -8.3, -1.374), (-4.053, -8.232, -0.558), (-3.221, -8.101, -1.374), (-4.034, -8.024, -0.558), (-3.201, -7.898, -1.374), (-4.013, -7.816, -0.558), (-3.18, -7.692, -1.374), (-3.992, -7.608, -0.558), (-3.158, -7.483, -1.374), (-3.97, -7.399, -0.558), (-3.136, -7.268, -1.374), (-3.948, -7.188, -0.558), (-3.115, -7.047, -1.374), (-3.928, -6.973, -0.558), (-3.096, -6.819, -1.374), (-3.909, -6.754, -0.558), (-3.078, -6.585, -1.374), (-3.893, -6.53, -0.558), (-3.064, -6.341, -1.374), (-3.879, -6.306, -0.558), (-3.057, -6.099, -1.374), (-3.873, -6.095, -0.558), (-3.061, -5.873, -1.374), (-3.877, -5.905, -0.558), (-3.074, -5.659, -1.374), (-3.888, -5.724, -0.558), (-3.094, -5.455, -1.374), (-3.905, -5.546, -0.558), (-3.119, -5.257, -1.374), (-3.928, -5.367, -0.558), (-3.148, -5.062, -1.374), (-3.955, -5.181, -0.558), (-3.177, -4.867, -1.374), (-3.984, -4.986, -0.558), (-3.206, -4.669, -1.374), (-4.014, -4.779, -0.558), (-3.231, -4.465, -1.374), (-4.042, -4.556, -0.558), (-3.252, -4.251, -1.374), (-4.066, -4.317, -0.558), (-3.267, -4.025, -1.374), (-4.082, -4.061, -0.558), (-3.273, -3.783, -1.374), (-4.089, -3.791, -0.558), (-3.271, -3.545, -1.374), (-4.087, -3.532, -0.558), (-3.266, -3.328, -1.374), (-4.081, -3.297, -0.558), (-3.256, -3.128, -1.374), (-4.07, -3.077, -0.558), (-3.242, -2.942, -1.374), (-4.055, -2.87, -0.558), (-3.224, -2.767, -1.374), (-4.035, -2.673, -0.558), (-3.202, -2.599, -1.374), (-4.01, -2.483, -0.558), (-3.177, -2.435, -1.374), (-3.981, -2.3, -0.558), (-3.147, -2.272, -1.374), (-3.949, -2.12, -0.558), (-3.114, -2.105, -1.374), (-3.914, -1.942, -0.558), (-3.078, -1.933, -1.374), (-3.876, -1.761, -0.558), (-3.038, -1.751, -1.374), (-3.835, -1.575, -0.558), (-3.79, -1.373, -0.558), (-3.79, -1.373, 0.558), (-3.768, -1.281, -0.558), (-3.768, -1.281, 0.558), (-3.738, -1.175, -0.558), (-3.738, -1.175, 0.558), (-3.698, -1.062, -0.558), (-3.698, -1.062, 0.558), (-3.647, -0.9451, -0.558), (-3.647, -0.9451, 0.558), (-3.586, -0.8293, -0.558), (-3.586, -0.8293, 0.558), (-3.516, -0.7175, -0.558), (-3.516, -0.7175, 0.558), (-3.44, -0.61, -0.558), (-3.44, -0.61, 0.558), (-3.356, -0.5049, -0.558), (-3.356, -0.5049, 0.558), (-3.265, -0.3993, -0.558), (-3.265, -0.3993, 0.558), (-3.165, -0.29, -0.558), (-3.165, -0.29, 0.558), (-3.054, -0.1739, -0.558), (-3.054, -0.1739, 0.558), (-2.915, -0.03287, -0.558), (-2.915, -0.03287, 0.558), (-2.727, 0.1345, -0.558), (-2.727, 0.1345, 0.558), (-2.503, 0.2958, -0.558), (-2.503, 0.2958, 0.558), (-2.26, 0.4384, -0.558), (-2.26, 0.4384, 0.558), (-2.001, 0.564, -0.558), (-2.001, 0.564, 0.558), (-1.725, 0.6737, -0.558), (-1.725, 0.6737, 0.558), (-1.432, 0.7681, -0.558), (-1.432, 0.7681, 0.558), (-1.123, 0.8475, -0.558), (-1.123, 0.8475, 0.558), (-0.7981, 0.9121, -0.558), (-0.7981, 0.9121, 0.558), (-0.4575, 0.9614, -0.558), (-0.4575, 0.9614, 0.558), (-0.1017, 0.9952, -0.558), (-0.1017, 0.9952, 0.558), (0.2691, 1.013, -0.558), (0.2691, 1.013, 0.558), (0.6431, 1.014, -0.558), (0.6431, 1.014, 0.558), (0.9013, 1.011, -0.558), (0.9013, 1.011, 0.558), (1.155, 1.003, -0.558), (1.155, 1.003, 0.558), (1.406, 0.9879, -0.558), (1.406, 0.9879, 0.558), (1.656, 0.9637, -0.558), (1.656, 0.9637, 0.558), (1.907, 0.9289, -0.558), (1.907, 0.9289, 0.558), (2.159, 0.8816, -0.558), (2.159, 0.8816, 0.558), (2.413, 0.8205, -0.558), (2.413, 0.8205, 0.558), (2.668, 0.7443, -0.558), (2.668, 0.7443, 0.558), (2.926, 0.6523, -0.558), (2.926, 0.6523, 0.558), (3.187, 0.5438, -0.558), (3.187, 0.5438, 0.558), (3.452, 0.4182, -0.558), (3.452, 0.4182, 0.558), (3.755, 0.2578, -0.558), (3.755, 0.2578, 0.558), (3.98, 0.0989, -0.558), (3.98, 0.0989, 0.558), (4.168, -0.06344, -0.558), (4.168, -0.06344, 0.558), (4.335, -0.2366, -0.558), (4.335, -0.2366, 0.558), (4.478, -0.417, -0.558), (4.478, -0.417, 0.558), (4.599, -0.6005, -0.558), (4.599, -0.6005, 0.558), (4.7, -0.783, -0.558), (4.7, -0.783, 0.558), (4.784, -0.9616, -0.558), (4.784, -0.9616, 0.558), (4.855, -1.134, -0.558), (4.855, -1.134, 0.558), (4.916, -1.299, -0.558), (4.916, -1.299, 0.558), (4.971, -1.457, -0.558), (4.971, -1.457, 0.558), (5.022, -1.606, -0.558), (5.022, -1.606, 0.558), (5.096, -1.818, -0.558), (5.096, -1.818, 0.558), (5.133, -2.021, -0.558), (5.133, -2.021, 0.558), (5.156, -2.167, -0.558), (5.156, -2.167, 0.558), (5.177, -2.311, -0.558), (5.177, -2.311, 0.558), (5.194, -2.453, -0.558), (5.194, -2.453, 0.558), (5.209, -2.595, -0.558), (5.209, -2.595, 0.558), (5.221, -2.736, -0.558), (5.221, -2.736, 0.558), (5.232, -2.878, -0.558), (5.232, -2.878, 0.558), (5.241, -3.021, -0.558), (5.241, -3.021, 0.558), (5.248, -3.167, -0.558), (5.248, -3.167, 0.558), (5.255, -3.316, -0.558), (5.255, -3.316, 0.558), (5.261, -3.47, -0.558), (5.261, -3.47, 0.558), (5.267, -3.635, -0.558), (5.267, -3.635, 0.558), (5.271, -3.804, -0.558), (5.271, -3.804, 0.558), (5.272, -3.968, -0.558), (5.272, -3.968, 0.558), (5.27, -4.127, -0.558), (5.27, -4.127, 0.558), (5.267, -4.283, -0.558), (5.267, -4.283, 0.558), (5.261, -4.438, -0.558), (5.261, -4.438, 0.558), (5.254, -4.591, -0.558), (5.254, -4.591, 0.558), (5.246, -4.745, -0.558), (5.246, -4.745, 0.558), (5.237, -4.9, -0.558), (5.237, -4.9, 0.558), (5.226, -5.058, -0.558), (5.226, -5.058, 0.558), (5.215, -5.22, -0.558), (5.215, -5.22, 0.558), (5.204, -5.388, -0.558), (5.204, -5.388, 0.558), (5.191, -5.587, -0.558), (5.191, -5.587, 0.558), (5.18, -5.672, -0.558), (5.18, -5.672, 0.558), (5.173, -5.734, -0.558), (5.173, -5.734, 0.558), (5.165, -5.794, -0.558), (5.165, -5.794, 0.558), (5.157, -5.854, -0.558), (5.157, -5.854, 0.558), (5.15, -5.913, -0.558), (5.15, -5.913, 0.558), (5.142, -5.973, -0.558), (5.142, -5.973, 0.558), (5.134, -6.033, -0.558), (5.134, -6.033, 0.558), (5.126, -6.094, -0.558), (5.126, -6.094, 0.558), (5.118, -6.156, -0.558), (5.118, -6.156, 0.558), (5.11, -6.22, -0.558), (5.11, -6.22, 0.558), (5.101, -6.287, -0.558), (5.101, -6.287, 0.558), (5.102, -6.277, -0.558), (5.102, -6.277, 0.558), (5.102, -6.281, -0.558), (5.102, -6.281, 0.558), (5.111, -6.396, -0.558), (5.111, -6.396, 0.558), (5.123, -6.54, -0.558), (5.123, -6.54, 0.558), (5.136, -6.707, -0.558), (5.136, -6.707, 0.558), (5.151, -6.895, -0.558), (5.151, -6.895, 0.558), (5.166, -7.099, -0.558), (5.166, -7.099, 0.558), (5.183, -7.317, -0.558), (5.183, -7.317, 0.558), (5.199, -7.543, -0.558), (5.199, -7.543, 0.558), (5.215, -7.776, -0.558), (5.215, -7.776, 0.558), (5.231, -8.011, -0.558), (5.231, -8.011, 0.558), (5.245, -8.246, -0.558), (5.245, -8.246, 0.558), (5.26, -8.528, -0.558), (5.26, -8.528, 0.558), (5.237, -8.813, -0.558), (5.237, -8.813, 0.558), (5.21, -9.053, -0.558), (5.21, -9.053, 0.558), (5.174, -9.292, -0.558), (5.174, -9.292, 0.558), (5.129, -9.53, -0.558), (5.129, -9.53, 0.558), (5.074, -9.768, -0.558), (5.074, -9.768, 0.558), (5.008, -10.01, -0.558), (5.008, -10.01, 0.558), (4.931, -10.25, -0.558), (4.931, -10.25, 0.558), (4.843, -10.49, -0.558), (4.843, -10.49, 0.558), (4.744, -10.74, -0.558), (4.744, -10.74, 0.558), (4.633, -10.99, -0.558), (4.633, -10.99, 0.558), (4.509, -11.25, -0.558), (4.509, -11.25, 0.558), (4.347, -11.56, -0.558), (4.347, -11.56, 0.558), (4.191, -11.78, -0.558), (4.191, -11.78, 0.558), (4.031, -11.95, -0.558), (4.031, -11.95, 0.558), (3.865, -12.1, -0.558), (3.865, -12.1, 0.558), (3.696, -12.23, -0.558), (3.696, -12.23, 0.558), (3.528, -12.34, -0.558), (3.528, -12.34, 0.558), (3.362, -12.44, -0.558), (3.362, -12.44, 0.558), (3.2, -12.54, -0.558), (3.2, -12.54, 0.558), (3.042, -12.63, -0.558), (3.042, -12.63, 0.558), (2.889, -12.72, -0.558), (2.889, -12.72, 0.558), (2.742, -12.81, -0.558), (2.742, -12.81, 0.558), (2.601, -12.9, -0.558), (2.601, -12.9, 0.558), (2.338, -13.08, -0.558), (2.338, -13.08, 0.558), (2.039, -13.16, -0.558), (2.039, -13.16, 0.558), (1.842, -13.2, -0.558), (1.842, -13.2, 0.558), (1.641, -13.24, -0.558), (1.641, -13.24, 0.558), (1.433, -13.26, -0.558), (1.433, -13.26, 0.558), (1.221, -13.28, -0.558), (1.221, -13.28, 0.558), (1.003, -13.3, -0.558), (1.003, -13.3, 0.558), (0.78, -13.31, -0.558), (0.78, -13.31, 0.558), (0.5525, -13.31, -0.558), (0.5525, -13.31, 0.558), (0.3208, -13.3, -0.558), (0.3208, -13.3, 0.558), (0.08533, -13.29, -0.558), (0.08533, -13.29, 0.558), (-0.1534, -13.28, -0.558), (-0.1534, -13.28, 0.558), (-0.4537, -13.25, -0.558), (-0.4537, -13.25, 0.558), (-0.7519, -13.17, -0.558), (-0.7519, -13.17, 0.558), (-0.9887, -13.1, -0.558), (-0.9887, -13.1, 0.558), (-1.219, -13.01, -0.558), (-1.219, -13.01, 0.558), (-1.444, -12.91, -0.558), (-1.444, -12.91, 0.558), (-1.662, -12.8, -0.558), (-1.662, -12.8, 0.558), (-1.875, -12.66, -0.558), (-1.875, -12.66, 0.558), (-2.081, -12.52, -0.558), (-2.081, -12.52, 0.558), (-2.284, -12.35, -0.558), (-2.284, -12.35, 0.558), (-2.486, -12.17, -0.558), (-2.486, -12.17, 0.558), (-2.691, -11.98, -0.558), (-2.691, -11.98, 0.558), (-2.903, -11.76, -0.558), (-2.903, -11.76, 0.558), (-3.158, -11.49, -0.558), (-3.158, -11.49, 0.558), (-3.312, -11.28, -0.558), (-3.312, -11.28, 0.558), (-3.436, -11.08, -0.558), (-3.436, -11.08, 0.558), (-3.543, -10.88, -0.558), (-3.543, -10.88, 0.558), (-3.634, -10.67, -0.558), (-3.634, -10.67, 0.558), (-3.711, -10.47, -0.558), (-3.711, -10.47, 0.558), (-3.777, -10.27, -0.558), (-3.777, -10.27, 0.558), (-3.834, -10.07, -0.558), (-3.834, -10.07, 0.558), (-3.885, -9.875, -0.558), (-3.885, -9.875, 0.558), (-3.931, -9.678, -0.558), (-3.931, -9.678, 0.558), (-3.976, -9.481, -0.558), (-3.976, -9.481, 0.558), (-4.021, -9.283, -0.558), (-4.021, -9.283, 0.558), (-4.094, -8.97, -0.558), (-4.094, -8.97, 0.558), (-4.081, -8.655, -0.558), (-4.081, -8.655, 0.558), (-4.069, -8.442, -0.558), (-4.069, -8.442, 0.558), (-4.053, -8.232, -0.558), (-4.053, -8.232, 0.558), (-4.034, -8.024, -0.558), (-4.034, -8.024, 0.558), (-4.013, -7.816, -0.558), (-4.013, -7.816, 0.558), (-3.992, -7.608, -0.558), (-3.992, -7.608, 0.558), (-3.97, -7.399, -0.558), (-3.97, -7.399, 0.558), (-3.948, -7.188, -0.558), (-3.948, -7.188, 0.558), (-3.928, -6.973, -0.558), (-3.928, -6.973, 0.558), (-3.909, -6.754, -0.558), (-3.909, -6.754, 0.558), (-3.893, -6.53, -0.558), (-3.893, -6.53, 0.558), (-3.879, -6.306, -0.558), (-3.879, -6.306, 0.558), (-3.873, -6.095, -0.558), (-3.873, -6.095, 0.558), (-3.877, -5.905, -0.558), (-3.877, -5.905, 0.558), (-3.888, -5.724, -0.558), (-3.888, -5.724, 0.558), (-3.905, -5.546, -0.558), (-3.905, -5.546, 0.558), (-3.928, -5.367, -0.558), (-3.928, -5.367, 0.558), (-3.955, -5.181, -0.558), (-3.955, -5.181, 0.558), (-3.984, -4.986, -0.558), (-3.984, -4.986, 0.558), (-4.014, -4.779, -0.558), (-4.014, -4.779, 0.558), (-4.042, -4.556, -0.558), (-4.042, -4.556, 0.558), (-4.066, -4.317, -0.558), (-4.066, -4.317, 0.558), (-4.082, -4.061, -0.558), (-4.082, -4.061, 0.558), (-4.089, -3.791, -0.558), (-4.089, -3.791, 0.558), (-4.087, -3.532, -0.558), (-4.087, -3.532, 0.558), (-4.081, -3.297, -0.558), (-4.081, -3.297, 0.558), (-4.07, -3.077, -0.558), (-4.07, -3.077, 0.558), (-4.055, -2.87, -0.558), (-4.055, -2.87, 0.558), (-4.035, -2.673, -0.558), (-4.035, -2.673, 0.558), (-4.01, -2.483, -0.558), (-4.01, -2.483, 0.558), (-3.981, -2.3, -0.558), (-3.981, -2.3, 0.558), (-3.949, -2.12, -0.558), (-3.949, -2.12, 0.558), (-3.914, -1.942, -0.558), (-3.914, -1.942, 0.558), (-3.876, -1.761, -0.558), (-3.876, -1.761, 0.558), (-3.835, -1.575, -0.558), (-3.835, -1.575, 0.558), (-3.79, -1.373, 0.558), (-2.995, -1.556, 1.374), (-3.768, -1.281, 0.558), (-2.979, -1.487, 1.374), (-3.738, -1.175, 0.558), (-2.96, -1.423, 1.374), (-3.698, -1.062, 0.558), (-2.938, -1.361, 1.374), (-3.647, -0.9451, 0.558), (-2.911, -1.299, 1.374), (-3.586, -0.8293, 0.558), (-2.878, -1.236, 1.374), (-3.516, -0.7175, 0.558), (-2.838, -1.171, 1.374), (-3.44, -0.61, 0.558), (-2.788, -1.101, 1.374), (-3.356, -0.5049, 0.558), (-2.727, -1.025, 1.374), (-3.265, -0.3993, 0.558), (-2.655, -0.9412, 1.374), (-3.165, -0.29, 0.558), (-2.569, -0.8476, 1.374), (-3.054, -0.1739, 0.558), (-2.469, -0.7427, 1.374), (-2.915, -0.03287, 0.558), (-2.353, -0.6248, 1.374), (-2.727, 0.1345, 0.558), (-2.216, -0.5031, 1.374), (-2.503, 0.2958, 0.558), (-2.057, -0.3884, 1.374), (-2.26, 0.4384, 0.558), (-1.875, -0.2816, 1.374), (-2.001, 0.564, 0.558), (-1.672, -0.1835, 1.374), (-1.725, 0.6737, 0.558), (-1.448, -0.09467, 1.374), (-1.432, 0.7681, 0.558), (-1.205, -0.01606, 1.374), (-1.123, 0.8475, 0.558), (-0.9417, 0.0516, 1.374), (-0.7981, 0.9121, 0.558), (-0.66, 0.1075, 1.374), (-0.4575, 0.9614, 0.558), (-0.3603, 0.151, 1.374), (-0.1017, 0.9952, 0.558), (-0.04334, 0.1811, 1.374), (0.2691, 1.013, 0.558), (0.2903, 0.1972, 1.374), (0.6431, 1.014, 0.558), (0.6398, 0.1985, 1.374), (0.9013, 1.011, 0.558), (0.8832, 0.1956, 1.374), (1.155, 1.003, 0.558), (1.117, 0.188, 1.374), (1.406, 0.9879, 0.558), (1.342, 0.1743, 1.374), (1.656, 0.9637, 0.558), (1.561, 0.1531, 1.374), (1.907, 0.9289, 0.558), (1.775, 0.1233, 1.374), (2.159, 0.8816, 0.558), (1.988, 0.08342, 1.374), (2.413, 0.8205, 0.558), (2.2, 0.03225, 1.374), (2.668, 0.7443, 0.558), (2.414, -0.03152, 1.374), (2.926, 0.6523, 0.558), (2.632, -0.1092, 1.374), (3.187, 0.5438, 0.558), (2.855, -0.2021, 1.374), (3.452, 0.4182, 0.558), (3.086, -0.3115, 1.374), (3.755, 0.2578, 0.558), (3.327, -0.4387, 1.374), (3.98, 0.0989, 0.558), (3.477, -0.5449, 1.374), (4.168, -0.06344, 0.558), (3.607, -0.6567, 1.374), (4.335, -0.2366, 0.558), (3.719, -0.7739, 1.374), (4.478, -0.417, 0.558), (3.816, -0.8961, 1.374), (4.599, -0.6005, 0.558), (3.9, -1.023, 1.374), (4.7, -0.783, 0.558), (3.973, -1.155, 1.374), (4.784, -0.9616, 0.558), (4.037, -1.291, 1.374), (4.855, -1.134, 0.558), (4.095, -1.431, 1.374), (4.916, -1.299, 0.558), (4.148, -1.575, 1.374), (4.971, -1.457, 0.558), (4.199, -1.722, 1.374), (5.022, -1.606, 0.558), (4.251, -1.873, 1.374), (5.096, -1.818, 0.558), (4.305, -2.027, 1.374), (5.133, -2.021, 0.558), (4.329, -2.159, 1.374), (5.156, -2.167, 0.558), (4.35, -2.289, 1.374), (5.177, -2.311, 0.558), (4.368, -2.418, 1.374), (5.194, -2.453, 0.558), (4.383, -2.545, 1.374), (5.209, -2.595, 0.558), (4.397, -2.673, 1.374), (5.221, -2.736, 0.558), (4.408, -2.802, 1.374), (5.232, -2.878, 0.558), (4.418, -2.933, 1.374), (5.241, -3.021, 0.558), (4.426, -3.068, 1.374), (5.248, -3.167, 0.558), (4.433, -3.207, 1.374), (5.255, -3.316, 0.558), (4.44, -3.351, 1.374), (5.261, -3.47, 0.558), (4.446, -3.501, 1.374), (5.267, -3.635, 0.558), (4.452, -3.658, 1.374), (5.271, -3.804, 0.558), (4.455, -3.815, 1.374), (5.272, -3.968, 0.558), (4.456, -3.966, 1.374), (5.27, -4.127, 0.558), (4.454, -4.114, 1.374), (5.267, -4.283, 0.558), (4.451, -4.26, 1.374), (5.261, -4.438, 0.558), (4.446, -4.405, 1.374), (5.254, -4.591, 0.558), (4.439, -4.55, 1.374), (5.246, -4.745, 0.558), (4.431, -4.698, 1.374), (5.237, -4.9, 0.558), (4.422, -4.848, 1.374), (5.226, -5.058, 0.558), (4.412, -5.004, 1.374), (5.215, -5.22, 0.558), (4.401, -5.165, 1.374), (5.204, -5.388, 0.558), (4.39, -5.334, 1.374), (5.191, -5.587, 0.558), (4.378, -5.511, 1.374), (5.18, -5.672, 0.558), (4.37, -5.572, 1.374), (5.173, -5.734, 0.558), (4.363, -5.632, 1.374), (5.165, -5.794, 0.558), (4.356, -5.691, 1.374), (5.157, -5.854, 0.558), (4.348, -5.75, 1.374), (5.15, -5.913, 0.558), (4.341, -5.808, 1.374), (5.142, -5.973, 0.558), (4.333, -5.867, 1.374), (5.134, -6.033, 0.558), (4.325, -5.927, 1.374), (5.126, -6.094, 0.558), (4.317, -5.987, 1.374), (5.118, -6.156, 0.558), (4.309, -6.05, 1.374), (5.11, -6.22, 0.558), (4.3, -6.115, 1.374), (5.101, -6.287, 0.558), (4.292, -6.183, 1.374), (5.102, -6.277, 0.558), (4.282, -6.253, 1.374), (5.102, -6.281, 0.558), (4.289, -6.341, 1.374), (5.111, -6.396, 0.558), (4.298, -6.459, 1.374), (5.123, -6.54, 0.558), (4.309, -6.604, 1.374), (5.136, -6.707, 0.558), (4.322, -6.771, 1.374), (5.151, -6.895, 0.558), (4.337, -6.958, 1.374), (5.166, -7.099, 0.558), (4.353, -7.161, 1.374), (5.183, -7.317, 0.558), (4.369, -7.377, 1.374), (5.199, -7.543, 0.558), (4.385, -7.601, 1.374), (5.215, -7.776, 0.558), (4.401, -7.831, 1.374), (5.231, -8.011, 0.558), (4.416, -8.063, 1.374), (5.245, -8.246, 0.558), (4.43, -8.293, 1.374), (5.26, -8.528, 0.558), (4.442, -8.517, 1.374), (5.237, -8.813, 0.558), (4.425, -8.735, 1.374), (5.21, -9.053, 0.558), (4.401, -8.947, 1.374), (5.174, -9.292, 0.558), (4.37, -9.155, 1.374), (5.129, -9.53, 0.558), (4.331, -9.362, 1.374), (5.074, -9.768, 0.558), (4.283, -9.567, 1.374), (5.008, -10.01, 0.558), (4.226, -9.774, 1.374), (4.931, -10.25, 0.558), (4.159, -9.984, 1.374), (4.843, -10.49, 0.558), (4.081, -10.2, 1.374), (4.744, -10.74, 0.558), (3.992, -10.42, 1.374), (4.633, -10.99, 0.558), (3.891, -10.65, 1.374), (4.509, -11.25, 0.558), (3.777, -10.88, 1.374), (4.347, -11.56, 0.558), (3.65, -11.13, 1.374), (4.191, -11.78, 0.558), (3.561, -11.26, 1.374), (4.031, -11.95, 0.558), (3.459, -11.37, 1.374), (3.865, -12.1, 0.558), (3.344, -11.47, 1.374), (3.696, -12.23, 0.558), (3.218, -11.56, 1.374), (3.528, -12.34, 0.558), (3.083, -11.66, 1.374), (3.362, -12.44, 0.558), (2.94, -11.75, 1.374), (3.2, -12.54, 0.558), (2.79, -11.83, 1.374), (3.042, -12.63, 0.558), (2.635, -11.92, 1.374), (2.889, -12.72, 0.558), (2.476, -12.01, 1.374), (2.742, -12.81, 0.558), (2.315, -12.11, 1.374), (2.601, -12.9, 0.558), (2.152, -12.21, 1.374), (2.338, -13.08, 0.558), (1.989, -12.33, 1.374), (2.039, -13.16, 0.558), (1.842, -12.37, 1.374), (1.842, -13.2, 0.558), (1.684, -12.4, 1.374), (1.641, -13.24, 0.558), (1.517, -12.43, 1.374), (1.433, -13.26, 0.558), (1.34, -12.45, 1.374), (1.221, -13.28, 0.558), (1.155, -12.47, 1.374), (1.003, -13.3, 0.558), (0.9628, -12.48, 1.374), (0.78, -13.31, 0.558), (0.7635, -12.49, 1.374), (0.5525, -13.31, 0.558), (0.5579, -12.49, 1.374), (0.3208, -13.3, 0.558), (0.3469, -12.49, 1.374), (0.08533, -13.29, 0.558), (0.1311, -12.48, 1.374), (-0.1534, -13.28, 0.558), (-0.08867, -12.46, 1.374), (-0.4537, -13.25, 0.558), (-0.3118, -12.44, 1.374), (-0.7519, -13.17, 0.558), (-0.527, -12.39, 1.374), (-0.9887, -13.1, 0.558), (-0.7257, -12.32, 1.374), (-1.219, -13.01, 0.558), (-0.9112, -12.26, 1.374), (-1.444, -12.91, 0.558), (-1.087, -12.18, 1.374), (-1.662, -12.8, 0.558), (-1.256, -12.09, 1.374), (-1.875, -12.66, 0.558), (-1.421, -11.99, 1.374), (-2.081, -12.52, 0.558), (-1.587, -11.87, 1.374), (-2.284, -12.35, 0.558), (-1.756, -11.73, 1.374), (-2.486, -12.17, 0.558), (-1.931, -11.57, 1.374), (-2.691, -11.98, 0.558), (-2.116, -11.4, 1.374), (-2.903, -11.76, 0.558), (-2.314, -11.19, 1.374), (-3.158, -11.49, 0.558), (-2.529, -10.97, 1.374), (-3.312, -11.28, 0.558), (-2.635, -10.82, 1.374), (-3.436, -11.08, 0.558), (-2.728, -10.67, 1.374), (-3.543, -10.88, 0.558), (-2.809, -10.52, 1.374), (-3.634, -10.67, 0.558), (-2.88, -10.36, 1.374), (-3.711, -10.47, 0.558), (-2.942, -10.2, 1.374), (-3.777, -10.27, 0.558), (-2.997, -10.03, 1.374), (-3.834, -10.07, 0.558), (-3.047, -9.858, 1.374), (-3.885, -9.875, 0.558), (-3.093, -9.679, 1.374), (-3.931, -9.678, 0.558), (-3.137, -9.493, 1.374), (-3.976, -9.481, 0.558), (-3.181, -9.301, 1.374), (-4.021, -9.283, 0.558), (-3.226, -9.1, 1.374), (-4.094, -8.97, 0.558), (-3.274, -8.892, 1.374), (-4.081, -8.655, 0.558), (-3.266, -8.695, 1.374), (-4.069, -8.442, 0.558), (-3.255, -8.498, 1.374), (-4.053, -8.232, 0.558), (-3.239, -8.3, 1.374), (-4.034, -8.024, 0.558), (-3.221, -8.101, 1.374), (-4.013, -7.816, 0.558), (-3.201, -7.898, 1.374), (-3.992, -7.608, 0.558), (-3.18, -7.692, 1.374), (-3.97, -7.399, 0.558), (-3.158, -7.483, 1.374), (-3.948, -7.188, 0.558), (-3.136, -7.268, 1.374), (-3.928, -6.973, 0.558), (-3.115, -7.047, 1.374), (-3.909, -6.754, 0.558), (-3.096, -6.819, 1.374), (-3.893, -6.53, 0.558), (-3.078, -6.585, 1.374), (-3.879, -6.306, 0.558), (-3.064, -6.341, 1.374), (-3.873, -6.095, 0.558), (-3.057, -6.099, 1.374), (-3.877, -5.905, 0.558), (-3.061, -5.873, 1.374), (-3.888, -5.724, 0.558), (-3.074, -5.659, 1.374), (-3.905, -5.546, 0.558), (-3.094, -5.455, 1.374), (-3.928, -5.367, 0.558), (-3.119, -5.257, 1.374), (-3.955, -5.181, 0.558), (-3.148, -5.062, 1.374), (-3.984, -4.986, 0.558), (-3.177, -4.867, 1.374), (-4.014, -4.779, 0.558), (-3.206, -4.669, 1.374), (-4.042, -4.556, 0.558), (-3.231, -4.465, 1.374), (-4.066, -4.317, 0.558), (-3.252, -4.251, 1.374), (-4.082, -4.061, 0.558), (-3.267, -4.025, 1.374), (-4.089, -3.791, 0.558), (-3.273, -3.783, 1.374), (-4.087, -3.532, 0.558), (-3.271, -3.545, 1.374), (-4.081, -3.297, 0.558), (-3.266, -3.328, 1.374), (-4.07, -3.077, 0.558), (-3.256, -3.128, 1.374), (-4.055, -2.87, 0.558), (-3.242, -2.942, 1.374), (-4.035, -2.673, 0.558), (-3.224, -2.767, 1.374), (-4.01, -2.483, 0.558), (-3.202, -2.599, 1.374), (-3.981, -2.3, 0.558), (-3.177, -2.435, 1.374), (-3.949, -2.12, 0.558), (-3.147, -2.272, 1.374), (-3.914, -1.942, 0.558), (-3.114, -2.105, 1.374), (-3.876, -1.761, 0.558), (-3.078, -1.933, 1.374), (-3.835, -1.575, 0.558), (-3.038, -1.751, 1.374)], [], [(23, 25, 24), (22, 25, 23), (22, 26, 25), (22, 27, 26), (21, 27, 22), (21, 28, 27), (21, 29, 28), (20, 29, 21), (20, 30, 29), (19, 30, 20), (19, 31, 30), (18, 31, 19), (18, 32, 31), (17, 32, 18), (17, 33, 32), (16, 33, 17), (16, 34, 33), (15, 34, 16), (15, 35, 34), (14, 35, 15), (14, 36, 35), (13, 36, 14), (13, 37, 36), (12, 37, 13), (12, 38, 37), (11, 38, 12), (11, 39, 38), (10, 39, 11), (10, 40, 39), (9, 40, 10), (9, 41, 40), (8, 41, 9), (8, 42, 41), (7, 42, 8), (6, 42, 7), (6, 43, 42), (5, 43, 6), (4, 43, 5), (4, 44, 43), (3, 44, 4), (2, 44, 3), (1, 44, 2), (1, 45, 44), (0, 45, 1), (191, 45, 0), (191, 46, 45), (191, 47, 46), (190, 47, 191), (190, 48, 47), (189, 48, 190), (189, 49, 48), (188, 49, 189), (188, 50, 49), (187, 50, 188), (187, 51, 50), (187, 52, 51), (186, 52, 187), (186, 53, 52), (185, 53, 186), (185, 54, 53), (184, 54, 185), (184, 55, 54), (184, 56, 55), (183, 56, 184), (183, 57, 56), (182, 57, 183), (182, 58, 57), (181, 58, 182), (181, 59, 58), (181, 60, 59), (180, 60, 181), (180, 61, 60), (179, 61, 180), (179, 62, 61), (179, 63, 62), (178, 63, 179), (178, 64, 63), (177, 64, 178), (177, 65, 64), (177, 66, 65), (176, 66, 177), (176, 67, 66), (175, 67, 176), (175, 68, 67), (175, 69, 68), (174, 69, 175), (174, 70, 69), (173, 70, 174), (173, 71, 70), (172, 71, 173), (172, 72, 71), (171, 72, 172), (171, 73, 72), (171, 74, 73), (171, 75, 74), (170, 75, 171), (170, 76, 75), (170, 77, 76), (170, 78, 77), (170, 79, 78), (169, 79, 170), (169, 80, 79), (169, 81, 80), (169, 82, 81), (168, 82, 169), (168, 83, 82), (168, 84, 83), (168, 85, 84), (168, 86, 85), (167, 86, 168), (167, 87, 86), (166, 87, 167), (166, 88, 87), (166, 89, 88), (165, 89, 166), (165, 90, 89), (164, 90, 165), (164, 91, 90), (163, 91, 164), (163, 92, 91), (162, 92, 163), (162, 93, 92), (161, 93, 162), (161, 94, 93), (160, 94, 161), (160, 95, 94), (159, 95, 160), (159, 96, 95), (158, 96, 159), (157, 96, 158), (157, 97, 96), (156, 97, 157), (156, 98, 97), (155, 98, 156), (155, 99, 98), (154, 99, 155), (154, 100, 99), (153, 100, 154), (153, 101, 100), (152, 101, 153), (152, 102, 101), (151, 102, 152), (151, 103, 102), (150, 103, 151), (150, 104, 103), (149, 104, 150), (148, 104, 149), (148, 105, 104), (147, 105, 148), (147, 106, 105), (146, 106, 147), (146, 107, 106), (145, 107, 146), (144, 107, 145), (144, 108, 107), (143, 108, 144), (143, 109, 108), (142, 109, 143), (142, 110, 109), (142, 111, 110), (141, 111, 142), (141, 112, 111), (141, 113, 112), (140, 113, 141), (140, 114, 113), (139, 114, 140), (139, 115, 114), (139, 116, 115), (138, 116, 139), (138, 117, 116), (137, 117, 138), (137, 118, 117), (136, 118, 137), (136, 119, 118), (135, 119, 136), (135, 120, 119), (134, 120, 135), (133, 120, 134), (133, 121, 120), (133, 122, 121), (132, 122, 133), (132, 123, 122), (132, 124, 123), (131, 124, 132), (131, 125, 124), (130, 125, 131), (130, 126, 125), (129, 126, 130), (129, 127, 126), (128, 127, 129), (217, 215, 216), (217, 214, 215), (218, 214, 217), (219, 214, 218), (219, 213, 214), (220, 213, 219), (221, 213, 220), (221, 212, 213), (222, 212, 221), (222, 211, 212), (223, 211, 222), (223, 210, 211), (224, 210, 223), (224, 209, 210), (225, 209, 224), (225, 208, 209), (226, 208, 225), (226, 207, 208), (227, 207, 226), (227, 206, 207), (228, 206, 227), (228, 205, 206), (229, 205, 228), (229, 204, 205), (230, 204, 229), (230, 203, 204), (231, 203, 230), (231, 202, 203), (232, 202, 231), (232, 201, 202), (233, 201, 232), (233, 200, 201), (234, 200, 233), (234, 199, 200), (234, 198, 199), (235, 198, 234), (235, 197, 198), (235, 196, 197), (236, 196, 235), (236, 195, 196), (236, 194, 195), (236, 193, 194), (237, 193, 236), (237, 192, 193), (237, 383, 192), (238, 383, 237), (239, 383, 238), (239, 382, 383), (240, 382, 239), (240, 381, 382), (241, 381, 240), (241, 380, 381), (242, 380, 241), (242, 379, 380), (243, 379, 242), (244, 379, 243), (244, 378, 379), (245, 378, 244), (245, 377, 378), (246, 377, 245), (246, 376, 377), (247, 376, 246), (248, 376, 247), (248, 375, 376), (249, 375, 248), (249, 374, 375), (250, 374, 249), (250, 373, 374), (251, 373, 250), (252, 373, 251), (252, 372, 373), (253, 372, 252), (253, 371, 372), (254, 371, 253), (255, 371, 254), (255, 370, 371), (256, 370, 255), (256, 369, 370), (257, 369, 256), (258, 369, 257), (258, 368, 369), (259, 368, 258), (259, 367, 368), (260, 367, 259), (261, 367, 260), (261, 366, 367), (262, 366, 261), (262, 365, 366), (263, 365, 262), (263, 364, 365), (264, 364, 263), (264, 363, 364), (265, 363, 264), (266, 363, 265), (267, 363, 266), (267, 362, 363), (268, 362, 267), (269, 362, 268), (270, 362, 269), (271, 362, 270), (271, 361, 362), (272, 361, 271), (273, 361, 272), (274, 361, 273), (274, 360, 361), (275, 360, 274), (276, 360, 275), (277, 360, 276), (278, 360, 277), (278, 359, 360), (279, 359, 278), (279, 358, 359), (280, 358, 279), (281, 358, 280), (281, 357, 358), (282, 357, 281), (282, 356, 357), (283, 356, 282), (283, 355, 356), (284, 355, 283), (284, 354, 355), (285, 354, 284), (285, 353, 354), (286, 353, 285), (286, 352, 353), (287, 352, 286), (287, 351, 352), (288, 351, 287), (288, 350, 351), (288, 349, 350), (289, 349, 288), (289, 348, 349), (290, 348, 289), (290, 347, 348), (291, 347, 290), (291, 346, 347), (292, 346, 291), (292, 345, 346), (293, 345, 292), (293, 344, 345), (294, 344, 293), (294, 343, 344), (295, 343, 294), (295, 342, 343), (296, 342, 295), (296, 341, 342), (296, 340, 341), (297, 340, 296), (297, 339, 340), (298, 339, 297), (298, 338, 339), (299, 338, 298), (299, 337, 338), (299, 336, 337), (300, 336, 299), (300, 335, 336), (301, 335, 300), (301, 334, 335), (302, 334, 301), (303, 334, 302), (303, 333, 334), (304, 333, 303), (305, 333, 304), (305, 332, 333), (306, 332, 305), (306, 331, 332), (307, 331, 306), (308, 331, 307), (308, 330, 331), (309, 330, 308), (309, 329, 330), (310, 329, 309), (310, 328, 329), (311, 328, 310), (311, 327, 328), (312, 327, 311), (312, 326, 327), (312, 325, 326), (313, 325, 312), (314, 325, 313), (314, 324, 325), (315, 324, 314), (316, 324, 315), (316, 323, 324), (317, 323, 316), (317, 322, 323), (318, 322, 317), (318, 321, 322), (319, 321, 318), (319, 320, 321), (385, 387, 386, 384), (387, 389, 388, 386), (389, 391, 390, 388), (391, 393, 392, 390), (393, 395, 394, 392), (395, 397, 396, 394), (397, 399, 398, 396), (399, 401, 400, 398), (401, 403, 402, 400), (403, 405, 404, 402), (405, 407, 406, 404), (407, 409, 408, 406), (409, 411, 410, 408), (411, 413, 412, 410), (413, 415, 414, 412), (415, 417, 416, 414), (417, 419, 418, 416), (419, 421, 420, 418), (421, 423, 422, 420), (423, 425, 424, 422), (425, 427, 426, 424), (427, 429, 428, 426), (429, 431, 430, 428), (431, 433, 432, 430), (433, 435, 434, 432), (435, 437, 436, 434), (437, 439, 438, 436), (439, 441, 440, 438), (441, 443, 442, 440), (443, 445, 444, 442), (445, 447, 446, 444), (447, 449, 448, 446), (449, 451, 450, 448), (451, 453, 452, 450), (453, 455, 454, 452), (455, 457, 456, 454), (457, 459, 458, 456), (459, 461, 460, 458), (461, 463, 462, 460), (463, 465, 464, 462), (465, 467, 466, 464), (467, 469, 468, 466), (469, 471, 470, 468), (471, 473, 472, 470), (473, 475, 474, 472), (475, 477, 476, 474), (477, 479, 478, 476), (479, 481, 480, 478), (481, 483, 482, 480), (483, 485, 484, 482), (485, 487, 486, 484), (487, 489, 488, 486), (489, 491, 490, 488), (491, 493, 492, 490), (493, 495, 494, 492), (495, 497, 496, 494), (497, 499, 498, 496), (499, 501, 500, 498), (501, 503, 502, 500), (503, 505, 504, 502), (505, 507, 506, 504), (507, 509, 508, 506), (509, 511, 510, 508), (511, 513, 512, 510), (513, 515, 514, 512), (515, 517, 516, 514), (517, 519, 518, 516), (519, 521, 520, 518), (521, 523, 522, 520), (523, 525, 524, 522), (525, 527, 526, 524), (527, 529, 528, 526), (529, 531, 530, 528), (531, 533, 532, 530), (533, 535, 534, 532), (535, 537, 536, 534), (537, 539, 538, 536), (539, 541, 540, 538), (541, 543, 542, 540), (543, 545, 544, 542), (545, 547, 546, 544), (547, 549, 548, 546), (549, 551, 550, 548), (551, 553, 552, 550), (553, 555, 554, 552), (555, 557, 556, 554), (557, 559, 558, 556), (559, 561, 560, 558), (561, 563, 562, 560), (563, 565, 564, 562), (565, 567, 566, 564), (567, 569, 568, 566), (569, 571, 570, 568), (571, 573, 572, 570), (573, 575, 574, 572), (575, 577, 576, 574), (577, 579, 578, 576), (579, 581, 580, 578), (581, 583, 582, 580), (583, 585, 584, 582), (585, 587, 586, 584), (587, 589, 588, 586), (589, 591, 590, 588), (591, 593, 592, 590), (593, 595, 594, 592), (595, 597, 596, 594), (597, 599, 598, 596), (599, 601, 600, 598), (601, 603, 602, 600), (603, 605, 604, 602), (605, 607, 606, 604), (607, 609, 608, 606), (609, 611, 610, 608), (611, 613, 612, 610), (613, 615, 614, 612), (615, 617, 616, 614), (617, 619, 618, 616), (619, 621, 620, 618), (621, 623, 622, 620), (623, 625, 624, 622), (625, 627, 626, 624), (627, 629, 628, 626), (629, 631, 630, 628), (631, 633, 632, 630), (633, 635, 634, 632), (635, 637, 636, 634), (637, 639, 638, 636), (639, 641, 640, 638), (641, 643, 642, 640), (643, 645, 644, 642), (645, 647, 646, 644), (647, 649, 648, 646), (649, 651, 650, 648), (651, 653, 652, 650), (653, 655, 654, 652), (655, 657, 656, 654), (657, 659, 658, 656), (659, 661, 660, 658), (661, 663, 662, 660), (663, 665, 664, 662), (665, 667, 666, 664), (667, 669, 668, 666), (669, 671, 670, 668), (671, 673, 672, 670), (673, 675, 674, 672), (675, 677, 676, 674), (677, 679, 678, 676), (679, 681, 680, 678), (681, 683, 682, 680), (683, 685, 684, 682), (685, 687, 686, 684), (687, 689, 688, 686), (689, 691, 690, 688), (691, 693, 692, 690), (693, 695, 694, 692), (695, 697, 696, 694), (697, 699, 698, 696), (699, 701, 700, 698), (701, 703, 702, 700), (703, 705, 704, 702), (705, 707, 706, 704), (707, 709, 708, 706), (709, 711, 710, 708), (711, 713, 712, 710), (713, 715, 714, 712), (715, 717, 716, 714), (717, 719, 718, 716), (719, 721, 720, 718), (721, 723, 722, 720), (723, 725, 724, 722), (725, 727, 726, 724), (727, 729, 728, 726), (729, 731, 730, 728), (731, 733, 732, 730), (733, 735, 734, 732), (735, 737, 736, 734), (737, 739, 738, 736), (739, 741, 740, 738), (741, 743, 742, 740), (743, 745, 744, 742), (745, 747, 746, 744), (747, 749, 748, 746), (749, 751, 750, 748), (751, 753, 752, 750), (753, 755, 754, 752), (755, 757, 756, 754), (757, 759, 758, 756), (759, 761, 760, 758), (761, 763, 762, 760), (763, 765, 764, 762), (765, 767, 766, 764), (767, 385, 384, 766), (769, 771, 770, 768), (771, 773, 772, 770), (773, 775, 774, 772), (775, 777, 776, 774), (777, 779, 778, 776), (779, 781, 780, 778), (781, 783, 782, 780), (783, 785, 784, 782), (785, 787, 786, 784), (787, 789, 788, 786), (789, 791, 790, 788), (791, 793, 792, 790), (793, 795, 794, 792), (795, 797, 796, 794), (797, 799, 798, 796), (799, 801, 800, 798), (801, 803, 802, 800), (803, 805, 804, 802), (805, 807, 806, 804), (807, 809, 808, 806), (809, 811, 810, 808), (811, 813, 812, 810), (813, 815, 814, 812), (815, 817, 816, 814), (817, 819, 818, 816), (819, 821, 820, 818), (821, 823, 822, 820), (823, 825, 824, 822), (825, 827, 826, 824), (827, 829, 828, 826), (829, 831, 830, 828), (831, 833, 832, 830), (833, 835, 834, 832), (835, 837, 836, 834), (837, 839, 838, 836), (839, 841, 840, 838), (841, 843, 842, 840), (843, 845, 844, 842), (845, 847, 846, 844), (847, 849, 848, 846), (849, 851, 850, 848), (851, 853, 852, 850), (853, 855, 854, 852), (855, 857, 856, 854), (857, 859, 858, 856), (859, 861, 860, 858), (861, 863, 862, 860), (863, 865, 864, 862), (865, 867, 866, 864), (867, 869, 868, 866), (869, 871, 870, 868), (871, 873, 872, 870), (873, 875, 874, 872), (875, 877, 876, 874), (877, 879, 878, 876), (879, 881, 880, 878), (881, 883, 882, 880), (883, 885, 884, 882), (885, 887, 886, 884), (887, 889, 888, 886), (889, 891, 890, 888), (891, 893, 892, 890), (893, 895, 894, 892), (895, 897, 896, 894), (897, 899, 898, 896), (899, 901, 900, 898), (901, 903, 902, 900), (903, 905, 904, 902), (905, 907, 906, 904), (907, 909, 908, 906), (909, 911, 910, 908), (911, 913, 912, 910), (913, 915, 914, 912), (915, 917, 916, 914), (917, 919, 918, 916), (919, 921, 920, 918), (921, 923, 922, 920), (923, 925, 924, 922), (925, 927, 926, 924), (927, 929, 928, 926), (929, 931, 930, 928), (931, 933, 932, 930), (933, 935, 934, 932), (935, 937, 936, 934), (937, 939, 938, 936), (939, 941, 940, 938), (941, 943, 942, 940), (943, 945, 944, 942), (945, 947, 946, 944), (947, 949, 948, 946), (949, 951, 950, 948), (951, 953, 952, 950), (953, 955, 954, 952), (955, 957, 956, 954), (957, 959, 958, 956), (959, 961, 960, 958), (961, 963, 962, 960), (963, 965, 964, 962), (965, 967, 966, 964), (967, 969, 968, 966), (969, 971, 970, 968), (971, 973, 972, 970), (973, 975, 974, 972), (975, 977, 976, 974), (977, 979, 978, 976), (979, 981, 980, 978), (981, 983, 982, 980), (983, 985, 984, 982), (985, 987, 986, 984), (987, 989, 988, 986), (989, 991, 990, 988), (991, 993, 992, 990), (993, 995, 994, 992), (995, 997, 996, 994), (997, 999, 998, 996), (999, 1001, 1000, 998), (1001, 1003, 1002, 1000), (1003, 1005, 1004, 1002), (1005, 1007, 1006, 1004), (1007, 1009, 1008, 1006), (1009, 1011, 1010, 1008), (1011, 1013, 1012, 1010), (1013, 1015, 1014, 1012), (1015, 1017, 1016, 1014), (1017, 1019, 1018, 1016), (1019, 1021, 1020, 1018), (1021, 1023, 1022, 1020), (1023, 1025, 1024, 1022), (1025, 1027, 1026, 1024), (1027, 1029, 1028, 1026), (1029, 1031, 1030, 1028), (1031, 1033, 1032, 1030), (1033, 1035, 1034, 1032), (1035, 1037, 1036, 1034), (1037, 1039, 1038, 1036), (1039, 1041, 1040, 1038), (1041, 1043, 1042, 1040), (1043, 1045, 1044, 1042), (1045, 1047, 1046, 1044), (1047, 1049, 1048, 1046), (1049, 1051, 1050, 1048), (1051, 1053, 1052, 1050), (1053, 1055, 1054, 1052), (1055, 1057, 1056, 1054), (1057, 1059, 1058, 1056), (1059, 1061, 1060, 1058), (1061, 1063, 1062, 1060), (1063, 1065, 1064, 1062), (1065, 1067, 1066, 1064), (1067, 1069, 1068, 1066), (1069, 1071, 1070, 1068), (1071, 1073, 1072, 1070), (1073, 1075, 1074, 1072), (1075, 1077, 1076, 1074), (1077, 1079, 1078, 1076), (1079, 1081, 1080, 1078), (1081, 1083, 1082, 1080), (1083, 1085, 1084, 1082), (1085, 1087, 1086, 1084), (1087, 1089, 1088, 1086), (1089, 1091, 1090, 1088), (1091, 1093, 1092, 1090), (1093, 1095, 1094, 1092), (1095, 1097, 1096, 1094), (1097, 1099, 1098, 1096), (1099, 1101, 1100, 1098), (1101, 1103, 1102, 1100), (1103, 1105, 1104, 1102), (1105, 1107, 1106, 1104), (1107, 1109, 1108, 1106), (1109, 1111, 1110, 1108), (1111, 1113, 1112, 1110), (1113, 1115, 1114, 1112), (1115, 1117, 1116, 1114), (1117, 1119, 1118, 1116), (1119, 1121, 1120, 1118), (1121, 1123, 1122, 1120), (1123, 1125, 1124, 1122), (1125, 1127, 1126, 1124), (1127, 1129, 1128, 1126), (1129, 1131, 1130, 1128), (1131, 1133, 1132, 1130), (1133, 1135, 1134, 1132), (1135, 1137, 1136, 1134), (1137, 1139, 1138, 1136), (1139, 1141, 1140, 1138), (1141, 1143, 1142, 1140), (1143, 1145, 1144, 1142), (1145, 1147, 1146, 1144), (1147, 1149, 1148, 1146), (1149, 1151, 1150, 1148), (1151, 769, 768, 1150), (1153, 1155, 1154, 1152), (1155, 1157, 1156, 1154), (1157, 1159, 1158, 1156), (1159, 1161, 1160, 1158), (1161, 1163, 1162, 1160), (1163, 1165, 1164, 1162), (1165, 1167, 1166, 1164), (1167, 1169, 1168, 1166), (1169, 1171, 1170, 1168), (1171, 1173, 1172, 1170), (1173, 1175, 1174, 1172), (1175, 1177, 1176, 1174), (1177, 1179, 1178, 1176), (1179, 1181, 1180, 1178), (1181, 1183, 1182, 1180), (1183, 1185, 1184, 1182), (1185, 1187, 1186, 1184), (1187, 1189, 1188, 1186), (1189, 1191, 1190, 1188), (1191, 1193, 1192, 1190), (1193, 1195, 1194, 1192), (1195, 1197, 1196, 1194), (1197, 1199, 1198, 1196), (1199, 1201, 1200, 1198), (1201, 1203, 1202, 1200), (1203, 1205, 1204, 1202), (1205, 1207, 1206, 1204), (1207, 1209, 1208, 1206), (1209, 1211, 1210, 1208), (1211, 1213, 1212, 1210), (1213, 1215, 1214, 1212), (1215, 1217, 1216, 1214), (1217, 1219, 1218, 1216), (1219, 1221, 1220, 1218), (1221, 1223, 1222, 1220), (1223, 1225, 1224, 1222), (1225, 1227, 1226, 1224), (1227, 1229, 1228, 1226), (1229, 1231, 1230, 1228), (1231, 1233, 1232, 1230), (1233, 1235, 1234, 1232), (1235, 1237, 1236, 1234), (1237, 1239, 1238, 1236), (1239, 1241, 1240, 1238), (1241, 1243, 1242, 1240), (1243, 1245, 1244, 1242), (1245, 1247, 1246, 1244), (1247, 1249, 1248, 1246), (1249, 1251, 1250, 1248), (1251, 1253, 1252, 1250), (1253, 1255, 1254, 1252), (1255, 1257, 1256, 1254), (1257, 1259, 1258, 1256), (1259, 1261, 1260, 1258), (1261, 1263, 1262, 1260), (1263, 1265, 1264, 1262), (1265, 1267, 1266, 1264), (1267, 1269, 1268, 1266), (1269, 1271, 1270, 1268), (1271, 1273, 1272, 1270), (1273, 1275, 1274, 1272), (1275, 1277, 1276, 1274), (1277, 1279, 1278, 1276), (1279, 1281, 1280, 1278), (1281, 1283, 1282, 1280), (1283, 1285, 1284, 1282), (1285, 1287, 1286, 1284), (1287, 1289, 1288, 1286), (1289, 1291, 1290, 1288), (1291, 1293, 1292, 1290), (1293, 1295, 1294, 1292), (1295, 1297, 1296, 1294), (1297, 1299, 1298, 1296), (1299, 1301, 1300, 1298), (1301, 1303, 1302, 1300), (1303, 1305, 1304, 1302), (1305, 1307, 1306, 1304), (1307, 1309, 1308, 1306), (1309, 1311, 1310, 1308), (1311, 1313, 1312, 1310), (1313, 1315, 1314, 1312), (1315, 1317, 1316, 1314), (1317, 1319, 1318, 1316), (1319, 1321, 1320, 1318), (1321, 1323, 1322, 1320), (1323, 1325, 1324, 1322), (1325, 1327, 1326, 1324), (1327, 1329, 1328, 1326), (1329, 1331, 1330, 1328), (1331, 1333, 1332, 1330), (1333, 1335, 1334, 1332), (1335, 1337, 1336, 1334), (1337, 1339, 1338, 1336), (1339, 1341, 1340, 1338), (1341, 1343, 1342, 1340), (1343, 1345, 1344, 1342), (1345, 1347, 1346, 1344), (1347, 1349, 1348, 1346), (1349, 1351, 1350, 1348), (1351, 1353, 1352, 1350), (1353, 1355, 1354, 1352), (1355, 1357, 1356, 1354), (1357, 1359, 1358, 1356), (1359, 1361, 1360, 1358), (1361, 1363, 1362, 1360), (1363, 1365, 1364, 1362), (1365, 1367, 1366, 1364), (1367, 1369, 1368, 1366), (1369, 1371, 1370, 1368), (1371, 1373, 1372, 1370), (1373, 1375, 1374, 1372), (1375, 1377, 1376, 1374), (1377, 1379, 1378, 1376), (1379, 1381, 1380, 1378), (1381, 1383, 1382, 1380), (1383, 1385, 1384, 1382), (1385, 1387, 1386, 1384), (1387, 1389, 1388, 1386), (1389, 1391, 1390, 1388), (1391, 1393, 1392, 1390), (1393, 1395, 1394, 1392), (1395, 1397, 1396, 1394), (1397, 1399, 1398, 1396), (1399, 1401, 1400, 1398), (1401, 1403, 1402, 1400), (1403, 1405, 1404, 1402), (1405, 1407, 1406, 1404), (1407, 1409, 1408, 1406), (1409, 1411, 1410, 1408), (1411, 1413, 1412, 1410), (1413, 1415, 1414, 1412), (1415, 1417, 1416, 1414), (1417, 1419, 1418, 1416), (1419, 1421, 1420, 1418), (1421, 1423, 1422, 1420), (1423, 1425, 1424, 1422), (1425, 1427, 1426, 1424), (1427, 1429, 1428, 1426), (1429, 1431, 1430, 1428), (1431, 1433, 1432, 1430), (1433, 1435, 1434, 1432), (1435, 1437, 1436, 1434), (1437, 1439, 1438, 1436), (1439, 1441, 1440, 1438), (1441, 1443, 1442, 1440), (1443, 1445, 1444, 1442), (1445, 1447, 1446, 1444), (1447, 1449, 1448, 1446), (1449, 1451, 1450, 1448), (1451, 1453, 1452, 1450), (1453, 1455, 1454, 1452), (1455, 1457, 1456, 1454), (1457, 1459, 1458, 1456), (1459, 1461, 1460, 1458), (1461, 1463, 1462, 1460), (1463, 1465, 1464, 1462), (1465, 1467, 1466, 1464), (1467, 1469, 1468, 1466), (1469, 1471, 1470, 1468), (1471, 1473, 1472, 1470), (1473, 1475, 1474, 1472), (1475, 1477, 1476, 1474), (1477, 1479, 1478, 1476), (1479, 1481, 1480, 1478), (1481, 1483, 1482, 1480), (1483, 1485, 1484, 1482), (1485, 1487, 1486, 1484), (1487, 1489, 1488, 1486), (1489, 1491, 1490, 1488), (1491, 1493, 1492, 1490), (1493, 1495, 1494, 1492), (1495, 1497, 1496, 1494), (1497, 1499, 1498, 1496), (1499, 1501, 1500, 1498), (1501, 1503, 1502, 1500), (1503, 1505, 1504, 1502), (1505, 1507, 1506, 1504), (1507, 1509, 1508, 1506), (1509, 1511, 1510, 1508), (1511, 1513, 1512, 1510), (1513, 1515, 1514, 1512), (1515, 1517, 1516, 1514), (1517, 1519, 1518, 1516), (1519, 1521, 1520, 1518), (1521, 1523, 1522, 1520), (1523, 1525, 1524, 1522), (1525, 1527, 1526, 1524), (1527, 1529, 1528, 1526), (1529, 1531, 1530, 1528), (1531, 1533, 1532, 1530), (1533, 1535, 1534, 1532), (1535, 1153, 1152, 1534)])
me_mesh.polygons.foreach_set('use_smooth', [0, 0, 0, 0, 0, 0, 0, 0, 0, 0, 0, 0, 0, 0, 0, 0, 0, 0, 0, 0, 0, 0, 0, 0, 0, 0, 0, 0, 0, 0, 0, 0, 0, 0, 0, 0, 0, 0, 0, 0, 0, 0, 0, 0, 0, 0, 0, 0, 0, 0, 0, 0, 0, 0, 0, 0, 0, 0, 0, 0, 0, 0, 0, 0, 0, 0, 0, 0, 0, 0, 0, 0, 0, 0, 0, 0, 0, 0, 0, 0, 0, 0, 0, 0, 0, 0, 0, 0, 0, 0, 0, 0, 0, 0, 0, 0, 0, 0, 0, 0, 0, 0, 0, 0, 0, 0, 0, 0, 0, 0, 0, 0, 0, 0, 0, 0, 0, 0, 0, 0, 0, 0, 0, 0, 0, 0, 0, 0, 0, 0, 0, 0, 0, 0, 0, 0, 0, 0, 0, 0, 0, 0, 0, 0, 0, 0, 0, 0, 0, 0, 0, 0, 0, 0, 0, 0, 0, 0, 0, 0, 0, 0, 0, 0, 0, 0, 0, 0, 0, 0, 0, 0, 0, 0, 0, 0, 0, 0, 0, 0, 0, 0, 0, 0, 0, 0, 0, 0, 0, 0, 0, 0, 0, 0, 0, 0, 0, 0, 0, 0, 0, 0, 0, 0, 0, 0, 0, 0, 0, 0, 0, 0, 0, 0, 0, 0, 0, 0, 0, 0, 0, 0, 0, 0, 0, 0, 0, 0, 0, 0, 0, 0, 0, 0, 0, 0, 0, 0, 0, 0, 0, 0, 0, 0, 0, 0, 0, 0, 0, 0, 0, 0, 0, 0, 0, 0, 0, 0, 0, 0, 0, 0, 0, 0, 0, 0, 0, 0, 0, 0, 0, 0, 0, 0, 0, 0, 0, 0, 0, 0, 0, 0, 0, 0, 0, 0, 0, 0, 0, 0, 0, 0, 0, 0, 0, 0, 0, 0, 0, 0, 0, 0, 0, 0, 0, 0, 0, 0, 0, 0, 0, 0, 0, 0, 0, 0, 0, 0, 0, 0, 0, 0, 0, 0, 0, 0, 0, 0, 0, 0, 0, 0, 0, 0, 0, 0, 0, 0, 0, 0, 0, 0, 0, 0, 0, 0, 0, 0, 0, 0, 0, 0, 0, 0, 0, 0, 0, 0, 0, 0, 0, 0, 0, 0, 0, 0, 0, 0, 0, 0, 0, 0, 0, 0, 0, 0, 0, 0, 0, 0, 1, 1, 1, 1, 1, 1, 1, 1, 1, 1, 1, 1, 1, 1, 1, 1, 1, 1, 1, 1, 1, 1, 1, 1, 1, 1, 1, 1, 1, 1, 1, 1, 1, 1, 1, 1, 1, 1, 1, 1, 1, 1, 1, 1, 1, 1, 1, 1, 1, 1, 1, 1, 1, 1, 1, 1, 1, 1, 1, 1, 1, 1, 1, 1, 1, 1, 1, 1, 1, 1, 1, 1, 1, 1, 1, 1, 1, 1, 1, 1, 1, 1, 1, 1, 1, 1, 1, 1, 1, 1, 1, 1, 1, 1, 1, 1, 1, 1, 1, 1, 1, 1, 1, 1, 1, 1, 1, 1, 1, 1, 1, 1, 1, 1, 1, 1, 1, 1, 1, 1, 1, 1, 1, 1, 1, 1, 1, 1, 1, 1, 1, 1, 1, 1, 1, 1, 1, 1, 1, 1, 1, 1, 1, 1, 1, 1, 1, 1, 1, 1, 1, 1, 1, 1, 1, 1, 1, 1, 1, 1, 1, 1, 1, 1, 1, 1, 1, 1, 1, 1, 1, 1, 1, 1, 1, 1, 1, 1, 1, 1, 1, 1, 1, 1, 1, 1, 1, 1, 1, 1, 1, 1, 1, 1, 1, 1, 1, 1, 1, 1, 1, 1, 1, 1, 1, 1, 1, 1, 1, 1, 1, 1, 1, 1, 1, 1, 1, 1, 1, 1, 1, 1, 1, 1, 1, 1, 1, 1, 1, 1, 1, 1, 1, 1, 1, 1, 1, 1, 1, 1, 1, 1, 1, 1, 1, 1, 1, 1, 1, 1, 1, 1, 1, 1, 1, 1, 1, 1, 1, 1, 1, 1, 1, 1, 1, 1, 1, 1, 1, 1, 1, 1, 1, 1, 1, 1, 1, 1, 1, 1, 1, 1, 1, 1, 1, 1, 1, 1, 1, 1, 1, 1, 1, 1, 1, 1, 1, 1, 1, 1, 1, 1, 1, 1, 1, 1, 1, 1, 1, 1, 1, 1, 1, 1, 1, 1, 1, 1, 1, 1, 1, 1, 1, 1, 1, 1, 1, 1, 1, 1, 1, 1, 1, 1, 1, 1, 1, 1, 1, 1, 1, 1, 1, 1, 1, 1, 1, 1, 1, 1, 1, 1, 1, 1, 1, 1, 1, 1, 1, 1, 1, 1, 1, 1, 1, 1, 1, 1, 1, 1, 1, 1, 1, 1, 1, 1, 1, 1, 1, 1, 1, 1, 1, 1, 1, 1, 1, 1, 1, 1, 1, 1, 1, 1, 1, 1, 1, 1, 1, 1, 1, 1, 1, 1, 1, 1, 1, 1, 1, 1, 1, 1, 1, 1, 1, 1, 1, 1, 1, 1, 1, 1, 1, 1, 1, 1, 1, 1, 1, 1, 1, 1, 1, 1, 1, 1, 1, 1, 1, 1, 1, 1, 1, 1, 1, 1, 1, 1, 1, 1, 1, 1, 1, 1, 1, 1, 1, 1, 1, 1, 1, 1, 1, 1, 1, 1, 1, 1, 1, 1, 1, 1, 1, 1, 1, 1, 1, 1, 1, 1, 1, 1, 1, 1, 1, 1, 1, 1, 1, 1, 1, 1, 1, 1, 1, 1, 1, 1, 1, 1, 1, 1, 1, 1, 1, 1, 1, 1, 1, 1, 1, 1, 1, 1, 1, 1, 1, 1, 1, 1, 1, 1, 1, 1, 1, 1, 1, 1, 1, 1, 1, 1, 1, 1, 1, 1, 1, 1, 1, 1, 1, 1, 1, 1, 1, 1, 1, 1, 1, 1, 1, 1, 1, 1, 1, 1, 1, 1, 1, 1, 1, 1, 1, 1, 1, 1, 1, 1, 1, 1, 1, 1, 1, 1, 1, 1])
me_mesh.use_remesh_preserve_volume = False
me_mesh.use_remesh_preserve_attributes = False
me_mesh.use_mirror_vertex_groups = False
me_mesh.update()
me_cube_001 = bpy.data.meshes.new('Cube.001')
me_cube_001.from_pydata([(-1.0, -1.0, -1.0), (-1.0, -1.0, 1.0), (-1.0, 1.0, -1.0), (-1.0, 1.0, -0.4249), (1.0, -1.0, -1.0), (1.0, -1.0, 1.0), (1.0, 1.0, -1.0), (1.0, 1.0, -0.4249)], [], [(0, 1, 3, 2), (2, 3, 7, 6), (6, 7, 5, 4), (4, 5, 1, 0), (2, 6, 4, 0), (7, 3, 1, 5)])
_ca = me_cube_001.color_attributes.new('Col', 'BYTE_COLOR', 'CORNER')
_ca.data.foreach_set('color', [1.0, 1.0, 1.0, 1.0, 1.0, 1.0, 1.0, 1.0, 1.0, 1.0, 1.0, 1.0, 1.0, 1.0, 1.0, 1.0, 1.0, 1.0, 1.0, 1.0, 1.0, 1.0, 1.0, 1.0, 1.0, 1.0, 1.0, 1.0, 1.0, 1.0, 1.0, 1.0, 1.0, 1.0, 1.0, 1.0, 1.0, 1.0, 1.0, 1.0, 1.0, 1.0, 1.0, 1.0, 1.0, 1.0, 1.0, 1.0, 1.0, 1.0, 1.0, 1.0, 1.0, 1.0, 1.0, 1.0, 1.0, 1.0, 1.0, 1.0, 1.0, 1.0, 1.0, 1.0, 1.0, 1.0, 1.0, 1.0, 1.0, 1.0, 1.0, 1.0, 1.0, 1.0, 1.0, 1.0, 1.0, 1.0, 1.0, 1.0, 1.0, 1.0, 1.0, 1.0, 1.0, 1.0, 1.0, 1.0, 1.0, 1.0, 1.0, 1.0, 1.0, 1.0, 1.0, 1.0])
me_cube_001.use_remesh_preserve_volume = False
me_cube_001.use_remesh_preserve_attributes = False
me_cube_001.use_mirror_vertex_groups = False
me_cube_001.update()
me_cube = bpy.data.meshes.new('Cube')
me_cube.from_pydata([(-1.0, -1.0, -1.0), (-1.0, -1.0, 1.0), (-1.0, 2.642, -1.0), (-1.0, 2.642, 1.0), (1.0, -1.0, -1.0), (1.0, -1.0, 1.0), (1.0, 2.642, -1.0), (1.0, 2.642, 1.0), (-0.9, 2.642, -1.0), (-0.9, 2.642, 1.0), (-0.9, -1.0, -1.0), (-0.9, -1.0, 1.0), (0.905, 2.642, 1.0), (0.905, -1.0, -1.0), (0.905, 2.642, -1.0), (0.905, -1.0, 1.0), (-1.0, 2.642, -15.0), (-1.0, -1.0, -15.0), (-0.9, 2.642, -15.0), (1.0, -1.0, -15.0), (1.0, 2.642, -15.0), (0.905, -1.0, -15.0), (-0.9, -1.0, -15.0), (0.905, 2.642, -15.0)], [], [(0, 1, 3, 2), (14, 12, 7, 6), (6, 7, 5, 4), (10, 11, 1, 0), (0, 2, 16, 17), (9, 3, 1, 11), (12, 9, 11, 15), (14, 6, 20, 23), (13, 15, 11, 10), (2, 3, 9, 8), (4, 5, 15, 13), (7, 12, 15, 5), (8, 14, 13, 10), (8, 9, 12, 14), (23, 20, 19, 21), (16, 18, 22, 17), (6, 4, 19, 20), (10, 0, 17, 22), (4, 13, 21, 19), (8, 10, 22, 18), (13, 14, 23, 21), (2, 8, 18, 16)])
me_cube.use_remesh_preserve_volume = False
me_cube.use_remesh_preserve_attributes = False
me_cube.use_mirror_vertex_groups = False
me_cube.update()
me_cube_006 = bpy.data.meshes.new('Cube.006')
me_cube_006.from_pydata([(-1.343, -0.5417, 8.139), (-1.343, -0.5417, 64.14), (-1.343, 0.5417, 8.139), (-1.343, 0.5417, 64.14), (1.343, -0.5417, 8.139), (1.343, -0.5417, 64.14), (1.343, 0.5417, 8.139), (1.343, 0.5417, 64.14), (0.5374, 0.5417, 8.139), (0.5374, 0.5417, 64.14), (0.5374, -0.5417, 8.139), (0.5374, -0.5417, 64.14), (-0.5374, 0.5417, 8.139), (-0.5374, -0.5417, 64.14), (-0.5374, 0.5417, 64.14), (-0.5374, -0.5417, 8.139), (-0.5374, -0.5417, 0.8059), (0.5374, -0.5417, 0.8059), (0.5374, 0.5417, 0.8059), (-0.5374, 0.5417, 0.8059), (-1.0, -1.0, -1.0), (-1.0, -1.0, 1.0), (-1.0, 1.0, -1.0), (-1.0, 1.0, 1.0), (1.0, -1.0, -1.0), (1.0, -1.0, 1.0), (1.0, 1.0, -1.0), (1.0, 1.0, 1.0), (-1.343, -0.5417, 62.14), (-1.343, 0.5417, 62.14), (1.343, 0.5417, 62.14), (1.343, -0.5417, 62.14), (0.5374, -0.9028, 62.14), (0.5374, 0.3284, 62.14), (-0.5374, 0.3284, 62.14), (-0.5374, -0.9028, 62.14), (-1.343, 0.5417, 10.14), (1.343, 0.5417, 10.14), (1.343, -0.5417, 10.14), (0.5374, -0.9028, 10.14), (0.5374, 0.3284, 10.14), (-0.5374, 0.3284, 10.14), (-0.5374, -0.9028, 10.14), (-1.343, -0.5417, 10.14), (-1.282, 0.5417, 8.139), (-1.282, -0.5417, 64.14), (-1.282, 0.5417, 64.14), (-1.282, -0.5417, 8.139), (-1.282, 0.3284, 62.14), (-1.282, -0.9028, 62.14), (-1.282, -0.9028, 10.14), (-1.282, 0.3284, 10.14), (1.299, 0.5417, 64.14), (1.299, -0.5417, 8.139), (1.299, 0.5417, 8.139), (1.299, -0.5417, 64.14), (1.299, -0.9028, 62.14), (1.299, 0.3284, 62.14), (1.299, 0.3284, 10.14), (1.299, -0.9028, 10.14)], [], [(28, 1, 3, 29), (57, 52, 7, 30), (30, 7, 5, 31), (49, 45, 1, 28), (54, 6, 4, 53), (46, 3, 1, 45), (52, 9, 11, 55), (8, 10, 17, 18), (56, 55, 11, 32), (34, 14, 9, 33), (48, 46, 14, 34), (44, 12, 15, 47), (9, 14, 13, 11), (32, 11, 13, 35), (19, 18, 17, 16), (12, 8, 18, 19), (10, 15, 16, 17), (15, 12, 19, 16), (20, 21, 23, 22), (22, 23, 27, 26), (26, 27, 25, 24), (24, 25, 21, 20), (22, 26, 24, 20), (27, 23, 21, 25), (39, 32, 35, 42), (51, 48, 34, 41), (41, 34, 33, 40), (59, 56, 32, 39), (50, 49, 28, 43), (37, 30, 31, 38), (58, 57, 30, 37), (43, 28, 29, 36), (0, 43, 36, 2), (54, 58, 37, 6), (6, 37, 38, 4), (47, 50, 43, 0), (53, 59, 39, 10), (12, 41, 40, 8), (44, 51, 41, 12), (10, 39, 42, 15), (2, 36, 51, 44), (15, 42, 50, 47), (42, 35, 49, 50), (36, 29, 48, 51), (2, 44, 47, 0), (29, 3, 46, 48), (14, 46, 45, 13), (35, 13, 45, 49), (4, 38, 59, 53), (8, 40, 58, 54), (40, 33, 57, 58), (38, 31, 56, 59), (31, 5, 55, 56), (7, 52, 55, 5), (8, 54, 53, 10), (33, 9, 52, 57)])
me_cube_006.use_remesh_preserve_volume = False
me_cube_006.use_remesh_preserve_attributes = False
me_cube_006.use_mirror_vertex_groups = False
me_cube_006.update()

# ---- objects
ob_cube_004 = bpy.data.objects.new('Cube.004', me_cube_004)
ob_cube_002 = bpy.data.objects.new('Cube.002', me_cube_002)
ob_beziercurve = bpy.data.objects.new('BezierCurve', me_mesh)
ob_cube = bpy.data.objects.new('Cube', me_cube_001)
ob_cube_003 = bpy.data.objects.new('Cube.003', me_cube)
ob_cube_001 = bpy.data.objects.new('Cube.001', me_cube_006)

# ---- transforms, parenting, visibility, modifiers, constraints
ob_cube_004.location = (0.2219, 2.397, 0.06312)
ob_cube_004.scale = (1.006, 0.0308, 0.6658)
ob_cube_004.lineart.crease_threshold = 0.0
ob_cube_002.location = (0.1925, 0.9559, -0.07293)
ob_cube_002.rotation_euler = (0.0, -0.0, -1.571)
ob_cube_002.scale = (0.3, 0.3, 0.01522)
ob_cube_002.lineart.crease_threshold = 0.0
ob_beziercurve.location = (-0.2177, 0.3555, 0.3568)
ob_beziercurve.scale = (0.009857, 0.009857, 0.009857)
ob_beziercurve.lineart.crease_threshold = 0.0
ob_cube.location = (0.265, 0.2837, 0.3598)
ob_cube.scale = (0.335, 0.125, 0.015)
ob_cube.lineart.crease_threshold = 0.0
ob_cube_003.location = (0.2162, -0.04274, 0.2959)
ob_cube_003.scale = (1.0, 0.25, 0.06)
ob_cube_003.lineart.crease_threshold = 0.0
ob_cube_001.location = (0.1862, -0.09686, 0.3549)
ob_cube_001.scale = (0.3342, 0.08103, 0.01013)
ob_cube_001.lineart.crease_threshold = 0.0

# ---- collection membership
col_collection_1.objects.link(ob_cube_004)
col_collection_1.objects.link(ob_cube_002)
col_collection_1.objects.link(ob_beziercurve)
col_collection_1.objects.link(ob_cube)
col_collection_1.objects.link(ob_cube_003)
col_collection_1.objects.link(ob_cube_001)

# ---- scene / render settings (as saved in the file)
scene.frame_start = 1; scene.frame_end = 250; scene.frame_set(1)
scene.render.engine = 'BLENDER_EEVEE_NEXT'
scene.render.resolution_percentage = 50
scene.render.dither_intensity = 0.0
scene.cycles.use_denoising = False
scene.cycles.samples = 128
scene.cycles.sampling_pattern = 'TABULATED_SOBOL'
scene.cycles.light_sampling_threshold = 0.0
scene.cycles.use_adaptive_sampling = False
scene.cycles.use_light_tree = False
scene.cycles.blur_glossy = 0.0
scene.cycles.sample_clamp_indirect = 0.0
scene.view_settings.view_transform = 'Standard'
bpy.context.view_layer.update()

# ---- added for rendering (the .blend has no active camera and no usable light): camera, sun
cam_auto = bpy.data.cameras.new('AutoCamera')
cam_auto.lens = 50.0
cam_auto.sensor_width = 36.0
cam_auto.clip_end = 1000.0
ob_auto_camera = bpy.data.objects.new('AutoCamera', cam_auto)
scene.collection.objects.link(ob_auto_camera)
ob_auto_camera.location = (3.68806, -3.09196, 2.97314)
ob_auto_camera.rotation_euler = (1.09748, -7.21219e-08, 0.694738)
scene.camera = ob_auto_camera
light_auto_sun = bpy.data.lights.new('AutoSun', 'SUN')
light_auto_sun.energy = 3.0
light_auto_sun.angle = 0.0523599
ob_auto_sun = bpy.data.objects.new('AutoSun', light_auto_sun)
scene.collection.objects.link(ob_auto_sun)
ob_auto_sun.rotation_euler = (0.872665, 0.174533, 0.523599)
bpy.context.view_layer.update()
